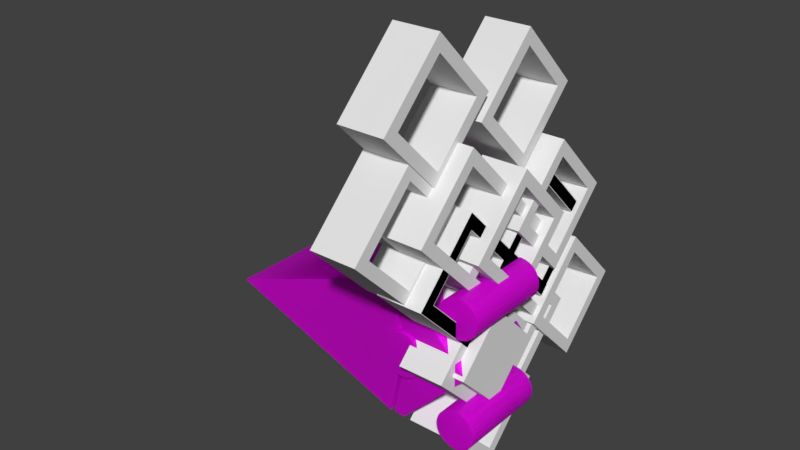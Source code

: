 # Source: playerModel_v0.4.blend  (saved by Blender 2.80.75; exported with 4.5.12 LTS)
import bpy
from mathutils import Matrix  # noqa: F401  (used for matrix-valued properties, if any)

bpy.ops.wm.read_factory_settings(use_empty=True)
scene = bpy.context.scene
scene.name = 'Scene'

# ---- images (referenced by path relative to the original .blend; pixels are not part of the script)
import os
ASSET_DIR = os.environ.get("B2B_ASSET_DIR", "")  # directory of the original .blend (textures are referenced by path, not embedded)
HERE = os.path.dirname(os.path.abspath(__file__))  # packed textures are extracted next to this script under _unpacked/

def load_image(name, relpath, width, height, colorspace="sRGB"):
    """Load a texture the original file referenced (path relative to the .blend, or extracted next to this script)."""
    p = next((c for c in (os.path.join(HERE, relpath), os.path.join(ASSET_DIR, relpath)) if relpath and os.path.exists(c)), "")
    if p:
        img = bpy.data.images.load(p, check_existing=True)
        img.name = name
    else:  # same state as the original file: an image datablock whose file is absent (Cycles renders it pink)
        img = bpy.data.images.new(name, width, height)
        img.source = "FILE"
        img.filepath = "//" + (relpath or name)
    img.colorspace_settings.name = colorspace
    return img
img_shiptexture_png = load_image('shipTexture.png', 'shipTexture.png', 1024, 1024, 'sRGB')
img_shiptexture_png_001 = load_image('shipTexture.png.001', 'shipTexture.png', 1024, 1024, 'sRGB')

# ---- materials (node trees are filled in below, after node groups)
mat_material_003 = bpy.data.materials.new('Material.003')
mat_material_003.use_transparent_shadow = False
mat_material_004 = bpy.data.materials.new('Material.004')
mat_material_004.use_transparent_shadow = False

# ---- material node trees
mat_material_003.use_nodes = True; mat_material_003.node_tree.nodes.clear()
_N = mat_material_003.node_tree.nodes; _L = mat_material_003.node_tree.links
n0 = _N.new('ShaderNodeOutputMaterial'); n0.name = 'Material Output'; n0.location = (300, 300)
n1 = _N.new('ShaderNodeBsdfPrincipled'); n1.name = 'Principled BSDF'; n1.location = (10, 300)
n1.distribution = 'GGX'
n1.subsurface_method = 'BURLEY'
n1.inputs[3].default_value = 1.45
n1.inputs[27].default_value = (0.0, 0.0, 0.0, 1.0)
n1.inputs[28].default_value = 1.0
n2 = _N.new('ShaderNodeTexImage'); n2.name = 'Image Texture'; n2.location = (-463, 205)
n2.image = img_shiptexture_png
_L.new(n1.outputs[0], n0.inputs[0])
_L.new(n2.outputs[0], n1.inputs[0])
n0.is_active_output = True
mat_material_004.use_nodes = True; mat_material_004.node_tree.nodes.clear()
_N = mat_material_004.node_tree.nodes; _L = mat_material_004.node_tree.links
n0 = _N.new('ShaderNodeOutputMaterial'); n0.name = 'Material Output'; n0.location = (300, 300)
n1 = _N.new('ShaderNodeBsdfPrincipled'); n1.name = 'Principled BSDF'; n1.location = (10, 300)
n1.distribution = 'GGX'
n1.subsurface_method = 'BURLEY'
n1.inputs[3].default_value = 1.45
n1.inputs[27].default_value = (0.0, 0.0, 0.0, 1.0)
n1.inputs[28].default_value = 1.0
n2 = _N.new('ShaderNodeTexImage'); n2.name = 'Image Texture'; n2.location = (-463, 205)
n2.image = img_shiptexture_png_001
_L.new(n1.outputs[0], n0.inputs[0])
_L.new(n2.outputs[0], n1.inputs[0])
n0.is_active_output = True

# ---- world
world_world = bpy.data.worlds.new('World'); scene.world = world_world
world_world.color = (0.05088, 0.05088, 0.05088)
world_world.use_sun_shadow = False
world_world.sun_shadow_jitter_overblur = 0.0
world_world.cycles.sampling_method = 'MANUAL'

# ---- meshes
me_cylinder_001 = bpy.data.meshes.new('Cylinder.001')
me_cylinder_001.from_pydata([(1.248e-06, -3.028, 1.0), (2.828, -0.1, 1.0), (4.212e-07, -3.028, -1.0), (2.828, -0.1, -1.0), (-0.5, -3.028, 1.0), (-0.5, -3.028, -1.0), (-0.7, 3.028, 1.0), (-8.861, 0.0, 1.0), (-0.7, -3.028, 1.0), (-0.7, 3.028, -1.0), (-8.861, -1.669e-06, -1.0), (-0.7, -3.028, -1.0), (6.517e-07, 3.028, 1.0), (2.828, 0.1, 1.0), (-1.963e-06, 3.028, -1.0), (2.828, 0.1, -1.0), (-0.5, 3.028, 1.0), (-0.5, 3.028, -1.0), (2.5, -1.625, 1.0), (2.5, -1.625, -1.0), (2.329, -1.642, 1.0), (2.329, -1.642, -1.0), (2.165, -1.692, 1.0), (2.165, -1.692, -1.0), (2.014, -1.772, 1.0), (2.014, -1.772, -1.0), (1.881, -1.881, 1.0), (1.881, -1.881, -1.0), (1.772, -2.014, 1.0), (1.772, -2.014, -1.0), (1.692, -2.165, 1.0), (1.692, -2.165, -1.0), (1.642, -2.329, 1.0), (1.642, -2.329, -1.0), (1.625, -2.5, 1.0), (1.625, -2.5, -1.0), (1.642, -2.671, 1.0), (1.642, -2.671, -1.0), (1.692, -2.835, 1.0), (1.692, -2.835, -1.0), (1.772, -2.986, 1.0), (1.772, -2.986, -1.0), (1.881, -3.119, 1.0), (1.881, -3.119, -1.0), (2.014, -3.228, 1.0), (2.014, -3.228, -1.0), (2.165, -3.308, 1.0), (2.165, -3.308, -1.0), (2.329, -3.358, 1.0), (2.329, -3.358, -1.0), (2.5, -3.375, 1.0), (2.5, -3.375, -1.0), (2.671, -3.358, 1.0), (2.671, -3.358, -1.0), (2.835, -3.308, 1.0), (2.835, -3.308, -1.0), (2.986, -3.228, 1.0), (2.986, -3.228, -1.0), (3.119, -3.119, 1.0), (3.119, -3.119, -1.0), (3.228, -2.986, 1.0), (3.228, -2.986, -1.0), (3.308, -2.835, 1.0), (3.308, -2.835, -1.0), (3.358, -2.671, 1.0), (3.358, -2.671, -1.0), (3.375, -2.5, 1.0), (3.375, -2.5, -1.0), (3.358, -2.329, 1.0), (3.358, -2.329, -1.0), (3.308, -2.165, 1.0), (3.308, -2.165, -1.0), (3.228, -2.014, 1.0), (3.228, -2.014, -1.0), (3.119, -1.881, 1.0), (3.119, -1.881, -1.0), (2.986, -1.772, 1.0), (2.986, -1.772, -1.0), (2.835, -1.692, 1.0), (2.835, -1.692, -1.0), (2.671, -1.642, 1.0), (2.671, -1.642, -1.0), (2.5, 3.375, 1.0), (2.5, 3.375, -1.0), (2.329, 3.358, 1.0), (2.329, 3.358, -1.0), (2.165, 3.308, 1.0), (2.165, 3.308, -1.0), (2.014, 3.228, 1.0), (2.014, 3.228, -1.0), (1.881, 3.119, 1.0), (1.881, 3.119, -1.0), (1.772, 2.986, 1.0), (1.772, 2.986, -1.0), (1.692, 2.835, 1.0), (1.692, 2.835, -1.0), (1.642, 2.671, 1.0), (1.642, 2.671, -1.0), (1.625, 2.5, 1.0), (1.625, 2.5, -1.0), (1.642, 2.329, 1.0), (1.642, 2.329, -1.0), (1.692, 2.165, 1.0), (1.692, 2.165, -1.0), (1.772, 2.014, 1.0), (1.772, 2.014, -1.0), (1.881, 1.881, 1.0), (1.881, 1.881, -1.0), (2.014, 1.772, 1.0), (2.014, 1.772, -1.0), (2.165, 1.692, 1.0), (2.165, 1.692, -1.0), (2.329, 1.642, 1.0), (2.329, 1.642, -1.0), (2.5, 1.625, 1.0), (2.5, 1.625, -1.0), (2.671, 1.642, 1.0), (2.671, 1.642, -1.0), (2.835, 1.692, 1.0), (2.835, 1.692, -1.0), (2.986, 1.772, 1.0), (2.986, 1.772, -1.0), (3.119, 1.881, 1.0), (3.119, 1.881, -1.0), (3.228, 2.014, 1.0), (3.228, 2.014, -1.0), (3.308, 2.165, 1.0), (3.308, 2.165, -1.0), (3.358, 2.329, 1.0), (3.358, 2.329, -1.0), (3.375, 2.5, 1.0), (3.375, 2.5, -1.0), (3.358, 2.671, 1.0), (3.358, 2.671, -1.0), (3.308, 2.835, 1.0), (3.308, 2.835, -1.0), (3.228, 2.986, 1.0), (3.228, 2.986, -1.0), (3.119, 3.119, 1.0), (3.119, 3.119, -1.0), (2.986, 3.228, 1.0), (2.986, 3.228, -1.0), (2.835, 3.308, 1.0), (2.835, 3.308, -1.0), (2.671, 3.358, 1.0), (2.671, 3.358, -1.0), (7.169e-07, 1.0, 1.1), (-7.169e-07, 1.0, -1.1), (-0.1951, 0.9808, 1.1), (-0.1951, 0.9808, -1.1), (-0.3827, 0.9239, 1.1), (-0.3827, 0.9239, -1.1), (-0.5556, 0.8315, 1.1), (-0.5556, 0.8315, -1.1), (-0.7071, 0.7071, 1.1), (-0.7071, 0.7071, -1.1), (-0.8315, 0.5556, 1.1), (-0.8315, 0.5556, -1.1), (-0.9239, 0.3827, 1.1), (-0.9239, 0.3827, -1.1), (-0.9808, 0.1951, 1.1), (-0.9808, 0.1951, -1.1), (-1.0, 7.55e-08, 1.1), (-1.0, 7.55e-08, -1.1), (-0.9808, -0.1951, 1.1), (-0.9808, -0.1951, -1.1), (-0.9239, -0.3827, 1.1), (-0.9239, -0.3827, -1.1), (-0.8315, -0.5556, 1.1), (-0.8315, -0.5556, -1.1), (-0.7071, -0.7071, 1.1), (-0.7071, -0.7071, -1.1), (-0.5556, -0.8315, 1.1), (-0.5556, -0.8315, -1.1), (-0.3827, -0.9239, 1.1), (-0.3827, -0.9239, -1.1), (-0.1951, -0.9808, 1.1), (-0.1951, -0.9808, -1.1), (1.043e-06, -1.0, 1.1), (-3.91e-07, -1.0, -1.1), (0.1951, -0.9808, 1.1), (0.1951, -0.9808, -1.1), (0.3827, -0.9239, 1.1), (0.3827, -0.9239, -1.1), (0.5556, -0.8315, 1.1), (0.5556, -0.8315, -1.1), (0.7071, -0.7071, 1.1), (0.7071, -0.7071, -1.1), (0.8315, -0.5556, 1.1), (0.8315, -0.5556, -1.1), (0.9239, -0.3827, 1.1), (0.9239, -0.3827, -1.1), (0.9808, -0.1951, 1.1), (0.9808, -0.1951, -1.1), (1.0, 9.656e-07, 1.1), (1.0, 9.656e-07, -1.1), (0.9808, 0.1951, 1.1), (0.9808, 0.1951, -1.1), (0.9239, 0.3827, 1.1), (0.9239, 0.3827, -1.1), (0.8315, 0.5556, 1.1), (0.8315, 0.5556, -1.1), (0.7071, 0.7071, 1.1), (0.7071, 0.7071, -1.1), (0.5556, 0.8315, 1.1), (0.5556, 0.8315, -1.1), (0.3827, 0.9239, 1.1), (0.3827, 0.9239, -1.1), (0.1951, 0.9808, 1.1), (0.1951, 0.9808, -1.1), (0.1951, 0.9808, -1.0), (0.3827, 0.9239, -1.0), (0.4468, 0.8896, -1.0), (-0.0747, 0.9926, 1.0), (6.517e-07, 1.0, 1.0), (-0.0747, 0.9926, 0.3904), (-0.0747, 0.9926, -1.0), (-6.517e-07, 1.0, -1.0), (0.4468, 0.8896, 1.0), (0.1951, 0.9808, 1.0), (0.3827, 0.9239, 1.0), (0.9239, 0.3827, -1.0), (0.9808, 0.1951, -1.0), (0.8315, 0.5556, -1.0), (0.7071, 0.7071, -1.0), (0.5556, 0.8315, -1.0), (0.9901, 0.1, -1.0), (0.9239, 0.3827, 1.0), (0.9808, 0.1951, 1.0), (0.8315, 0.5556, 1.0), (0.7071, 0.7071, 1.0), (0.5556, 0.8315, 1.0), (0.9902, 0.1, 1.0), (0.9902, 0.1, -0.6586), (-0.2811, 0.9547, -1.0), (-0.3827, 0.9239, -1.0), (-0.5556, 0.8315, -1.0), (-0.7071, 0.7071, -1.0), (-0.9239, 0.3827, -1.0), (-0.8315, 0.5556, -1.0), (-0.9808, 0.1951, -1.0), (-1.0, -1.735e-07, -1.0), (-0.3827, -0.9239, -1.0), (-0.2811, -0.9547, -1.0), (-0.5556, -0.8315, -1.0), (-0.7071, -0.7071, -1.0), (-0.8315, -0.5556, -1.0), (-0.9239, -0.3827, -1.0), (-0.9808, -0.1951, -1.0), (-0.2811, -0.9547, -0.3695), (-0.2811, 0.9547, -0.3695), (-0.2811, -0.9547, 1.0), (-0.3827, -0.9239, 1.0), (-0.5556, -0.8315, 1.0), (-0.7071, -0.7071, 1.0), (-0.8315, -0.5556, 1.0), (-0.9239, -0.3827, 1.0), (-1.0, 0.0, 1.0), (-0.9808, -0.1951, 1.0), (-0.2811, 0.9547, 1.0), (-0.3827, 0.9239, 1.0), (-0.5556, 0.8315, 1.0), (-0.7071, 0.7071, 1.0), (-0.9239, 0.3827, 1.0), (-0.8315, 0.5556, 1.0), (-0.9808, 0.1951, 1.0), (-0.0747, -0.9926, -0.3904), (-0.0747, -0.9926, -1.0), (-3.258e-07, -1.0, -1.0), (0.4468, -0.8896, -1.0), (0.3827, -0.9239, -1.0), (0.1951, -0.9808, -1.0), (-0.0747, -0.9926, 1.0), (9.775e-07, -1.0, 1.0), (0.3827, -0.9239, 1.0), (0.4468, -0.8896, 1.0), (0.1951, -0.9808, 1.0), (0.9901, -0.1, -1.0), (0.9808, -0.1951, -1.0), (0.8315, -0.5556, -1.0), (0.9239, -0.3827, -1.0), (0.7071, -0.7071, -1.0), (0.5556, -0.8315, -1.0), (0.9902, -0.1, -0.6586), (0.9902, -0.1, 1.0), (0.9808, -0.1951, 1.0), (0.8315, -0.5556, 1.0), (0.9239, -0.3827, 1.0), (0.7071, -0.7071, 1.0), (0.5556, -0.8315, 1.0)], [], [(3, 277, 283, 1), (0, 2, 3, 1), (1, 284, 285, 287, 286, 288, 289, 275, 0), (2, 0, 4, 5), (5, 4, 266, 267), (0, 275, 274, 276, 273, 272, 4), (6, 9, 10, 7), (7, 10, 11, 8), (8, 249, 251), (11, 10, 9, 234, 235, 236, 237, 239, 238, 240, 241, 248, 247, 246, 245, 244, 242, 243), (9, 6, 250, 234), (8, 251, 252, 253, 254, 255, 256, 258, 257, 265, 263, 264, 262, 261, 260, 259, 6, 7), (8, 11, 243, 249), (12, 218, 231, 230, 229, 227, 228, 232, 13), (14, 15, 226, 222, 221, 223, 224, 225, 212), (12, 14, 17, 16), (14, 12, 13, 15), (13, 233, 226, 15), (16, 17, 215, 213), (14, 212, 211, 210, 217, 216, 17), (18, 19, 21, 20), (20, 21, 23, 22), (22, 23, 25, 24), (24, 25, 27, 26), (26, 27, 29, 28), (28, 29, 31, 30), (30, 31, 33, 32), (32, 33, 35, 34), (34, 35, 37, 36), (36, 37, 39, 38), (38, 39, 41, 40), (40, 41, 43, 42), (42, 43, 45, 44), (44, 45, 47, 46), (46, 47, 49, 48), (48, 49, 51, 50), (50, 51, 53, 52), (52, 53, 55, 54), (54, 55, 57, 56), (56, 57, 59, 58), (58, 59, 61, 60), (60, 61, 63, 62), (62, 63, 65, 64), (64, 65, 67, 66), (66, 67, 69, 68), (68, 69, 71, 70), (70, 71, 73, 72), (72, 73, 75, 74), (74, 75, 77, 76), (76, 77, 79, 78), (21, 19, 81, 79, 77, 75, 73, 71, 69, 67, 65, 63, 61, 59, 57, 55, 53, 51, 49, 47, 45, 43, 41, 39, 37, 35, 33, 31, 29, 27, 25, 23), (78, 79, 81, 80), (80, 81, 19, 18), (18, 20, 22, 24, 26, 28, 30, 32, 34, 36, 38, 40, 42, 44, 46, 48, 50, 52, 54, 56, 58, 60, 62, 64, 66, 68, 70, 72, 74, 76, 78, 80), (82, 83, 85, 84), (84, 85, 87, 86), (86, 87, 89, 88), (88, 89, 91, 90), (90, 91, 93, 92), (92, 93, 95, 94), (94, 95, 97, 96), (96, 97, 99, 98), (98, 99, 101, 100), (100, 101, 103, 102), (102, 103, 105, 104), (104, 105, 107, 106), (106, 107, 109, 108), (108, 109, 111, 110), (110, 111, 113, 112), (112, 113, 115, 114), (114, 115, 117, 116), (116, 117, 119, 118), (118, 119, 121, 120), (120, 121, 123, 122), (122, 123, 125, 124), (124, 125, 127, 126), (126, 127, 129, 128), (128, 129, 131, 130), (130, 131, 133, 132), (132, 133, 135, 134), (134, 135, 137, 136), (136, 137, 139, 138), (138, 139, 141, 140), (140, 141, 143, 142), (85, 83, 145, 143, 141, 139, 137, 135, 133, 131, 129, 127, 125, 123, 121, 119, 117, 115, 113, 111, 109, 107, 105, 103, 101, 99, 97, 95, 93, 91, 89, 87), (142, 143, 145, 144), (144, 145, 83, 82), (82, 84, 86, 88, 90, 92, 94, 96, 98, 100, 102, 104, 106, 108, 110, 112, 114, 116, 118, 120, 122, 124, 126, 128, 130, 132, 134, 136, 138, 140, 142, 144), (146, 214, 213, 215, 216, 217, 147, 149, 148), (148, 149, 151, 235, 234, 250, 259, 260, 150), (150, 260, 261, 152), (152, 261, 262, 154), (154, 262, 264, 156), (156, 264, 263, 158), (158, 263, 265, 160), (160, 265, 257, 162), (162, 257, 258, 164), (164, 258, 256, 166), (166, 256, 255, 168), (168, 255, 254, 170), (170, 254, 253, 172), (172, 253, 252, 174), (174, 252, 251, 249, 243, 242, 175, 177, 176), (176, 177, 179, 268, 267, 266, 272, 273, 178), (178, 273, 276, 180), (180, 276, 274, 182), (182, 274, 275, 289, 184), (184, 289, 288, 186), (186, 288, 286, 188), (188, 286, 287, 190), (190, 287, 285, 192), (192, 285, 284, 283, 277, 278, 193, 195, 194), (194, 195, 197, 222, 226, 233, 232, 228, 196), (196, 228, 227, 198), (198, 227, 229, 200), (200, 229, 230, 202), (202, 230, 231, 204), (204, 231, 218, 220, 206), (149, 147, 209, 207, 205, 203, 201, 199, 197, 195, 193, 191, 189, 187, 185, 183, 181, 179, 177, 175, 173, 171, 169, 167, 165, 163, 161, 159, 157, 155, 153, 151), (206, 220, 219, 208), (208, 219, 214, 146), (146, 148, 150, 152, 154, 156, 158, 160, 162, 164, 166, 168, 170, 172, 174, 176, 178, 180, 182, 184, 186, 188, 190, 192, 194, 196, 198, 200, 202, 204, 206, 208), (232, 233, 13), (216, 215, 17), (221, 222, 197, 199), (210, 211, 207, 209), (224, 223, 201, 203), (225, 224, 203, 205), (213, 214, 219, 220, 218, 12, 16), (217, 210, 209, 147), (223, 221, 199, 201), (211, 212, 225, 205, 207), (244, 245, 171, 173), (237, 236, 153, 155), (246, 247, 167, 169), (241, 240, 161, 163), (242, 244, 173, 175), (248, 241, 163, 165), (245, 246, 169, 171), (240, 238, 159, 161), (239, 237, 155, 157), (259, 250, 6), (238, 239, 157, 159), (247, 248, 165, 167), (236, 235, 151, 153), (269, 282, 281, 279, 280, 278, 277, 3, 2), (270, 271, 181, 183), (280, 279, 189, 191), (272, 266, 4), (267, 268, 271, 270, 269, 2, 5), (271, 268, 179, 181), (278, 280, 191, 193), (281, 282, 185, 187), (279, 281, 187, 189), (282, 269, 270, 183, 185), (283, 284, 1)])
_uv = me_cylinder_001.uv_layers.new(name='UVMap')
_uv.uv.foreach_set('vector', [0.3169, 0.4027, 0.3362, 0.4183, 0.3245, 0.4607, 0.2638, 0.3693, 0.2647, 0.1581, 0.2982, 0.04714, 0.3169, 0.4027, 0.2638, 0.3693, 0.2638, 0.3693, 0.2801, 0.4915, 0.2609, 0.4574, 0.2441, 0.416, 0.2297, 0.3674, 0.2165, 0.3141, 0.214, 0.2668, 0.2138, 0.2214, 0.2647, 0.1581, 0.2982, 0.04714, 0.2647, 0.1581, 0.2541, 0.08805, 0.275, 0.05539, 0.275, 0.05539, 0.2541, 0.08805, 0.2546, 9.733e-05, 0.2794, 0.007652, 0.2647, 0.1581, 0.2138, 0.2214, 0.2143, 0.1817, 0.2167, 0.1381, 0.2141, 0.09352, 0.2272, 0.05951, 0.2541, 0.08805, 0.1548, 0.7598, 0.09503, 0.8072, 0.4772, 0.01485, 0.3806, 0.7758, 0.3806, 0.7758, 0.4772, 0.01485, 0.07725, 0.3063, 0.1572, 0.3094, 0.1572, 0.3094, 0.09117, 0.06454, 0.2002, 9.733e-05, 0.07725, 0.3063, 0.4772, 0.01485, 0.09503, 0.8072, 0.08563, 0.7664, 0.07713, 0.7704, 0.03446, 0.7713, 0.01625, 0.7497, 0.02318, 0.7157, 0.04366, 0.6495, 0.07467, 0.5953, 0.0431, 0.5317, 0.02092, 0.4618, 9.733e-05, 0.3863, 0.006366, 0.3338, 0.01372, 0.2804, 0.02327, 0.2267, 0.03597, 0.1735, 0.04825, 0.1235, 0.09503, 0.8072, 0.1548, 0.7598, 0.06939, 0.7004, 0.08563, 0.7664, 0.1572, 0.3094, 0.2002, 9.733e-05, 0.2141, 0.09352, 0.2143, 0.1817, 0.214, 0.2668, 0.209, 0.3552, 0.1969, 0.4562, 0.169, 0.489, 0.1361, 0.5331, 0.103, 0.5713, 0.07467, 0.5953, 0.07467, 0.5953, 0.08108, 0.6129, 0.08108, 0.6129, 0.08532, 0.6262, 0.09593, 0.6582, 0.1548, 0.7598, 0.3806, 0.7758, 0.1572, 0.3094, 0.07725, 0.3063, 0.04825, 0.1235, 0.09117, 0.06454, 0.4141, 0.3967, 0.3606, 0.2989, 0.354, 0.2588, 0.3475, 0.2205, 0.3512, 0.1515, 0.3568, 0.09578, 0.3658, 0.04534, 0.3783, 0.000238, 0.3873, 0.1038, 0.4385, 0.3589, 0.4279, 0.0603, 0.4438, 0.0327, 0.4565, 0.0671, 0.4678, 0.109, 0.4773, 0.1554, 0.4858, 0.2043, 0.4858, 0.2572, 0.4838, 0.303, 0.4141, 0.3967, 0.4385, 0.3589, 0.4462, 0.6126, 0.4141, 0.3967, 0.4385, 0.3589, 0.4141, 0.3967, 0.3873, 0.1038, 0.4279, 0.0603, 0.3873, 0.1038, 0.4256, 9.733e-05, 0.4438, 0.0327, 0.4279, 0.0603, 0.4141, 0.3967, 0.4462, 0.6126, 0.4208, 0.4706, 0.3996, 0.4399, 0.4385, 0.3589, 0.4838, 0.303, 0.4798, 0.3455, 0.4715, 0.4247, 0.4715, 0.4247, 0.4564, 0.4686, 0.4462, 0.6126, 0.1016, 0.2594, 0.1016, 0.2594, 0.1016, 0.2594, 0.1016, 0.2594, 0.1016, 0.2594, 0.1016, 0.2594, 0.1016, 0.2594, 0.1016, 0.2594, 0.1016, 0.2594, 0.1016, 0.2594, 0.1016, 0.2594, 0.1016, 0.2594, 0.1016, 0.2594, 0.1016, 0.2594, 0.1016, 0.2594, 0.1016, 0.2594, 0.1016, 0.2594, 0.1016, 0.2594, 0.1016, 0.2594, 0.1016, 0.2594, 0.1016, 0.2594, 0.1016, 0.2594, 0.1016, 0.2594, 0.1016, 0.2594, 0.1016, 0.2594, 0.1016, 0.2594, 0.1016, 0.2594, 0.1016, 0.2594, 0.1016, 0.2594, 0.1016, 0.2594, 0.1016, 0.2594, 0.1016, 0.2594, 0.1016, 0.2594, 0.1016, 0.2594, 0.1016, 0.2594, 0.1016, 0.2594, 0.1016, 0.2594, 0.1016, 0.2594, 0.1016, 0.2594, 0.1016, 0.2594, 0.1016, 0.2594, 0.1016, 0.2594, 0.1016, 0.2594, 0.1016, 0.2594, 0.1016, 0.2594, 0.1016, 0.2594, 0.1016, 0.2594, 0.1016, 0.2594, 0.1016, 0.2594, 0.1016, 0.2594, 0.1016, 0.2594, 0.1016, 0.2594, 0.1016, 0.2594, 0.1016, 0.2594, 0.1016, 0.2594, 0.1016, 0.2594, 0.1016, 0.2594, 0.1016, 0.2594, 0.1016, 0.2594, 0.1016, 0.2594, 0.1016, 0.2594, 0.1016, 0.2594, 0.1016, 0.2594, 0.1016, 0.2594, 0.1016, 0.2594, 0.1016, 0.2594, 0.1016, 0.2594, 0.1016, 0.2594, 0.1016, 0.2594, 0.1016, 0.2594, 0.1016, 0.2594, 0.1016, 0.2594, 0.1016, 0.2594, 0.1016, 0.2594, 0.1016, 0.2594, 0.1016, 0.2594, 0.1016, 0.2594, 0.1016, 0.2594, 0.1016, 0.2594, 0.1016, 0.2594, 0.1016, 0.2594, 0.1016, 0.2594, 0.1016, 0.2594, 0.1016, 0.2594, 0.1016, 0.2594, 0.1016, 0.2594, 0.1016, 0.2594, 0.1016, 0.2594, 0.1016, 0.2594, 0.1016, 0.2594, 0.1016, 0.2594, 0.1016, 0.2594, 0.1016, 0.2594, 0.1016, 0.2594, 0.1016, 0.2594, 0.1016, 0.2594, 0.1016, 0.2594, 0.1016, 0.2594, 0.1016, 0.2594, 0.1016, 0.2594, 0.1016, 0.2594, 0.1016, 0.2594, 0.1016, 0.2594, 0.1016, 0.2594, 0.1016, 0.2594, 0.1016, 0.2594, 0.1016, 0.2594, 0.1016, 0.2594, 0.1016, 0.2594, 0.1016, 0.2594, 0.1016, 0.2594, 0.1016, 0.2594, 0.1016, 0.2594, 0.1016, 0.2594, 0.1016, 0.2594, 0.1016, 0.2594, 0.1016, 0.2594, 0.1016, 0.2594, 0.1016, 0.2594, 0.1016, 0.2594, 0.1016, 0.2594, 0.1016, 0.2594, 0.1016, 0.2594, 0.1016, 0.2594, 0.1016, 0.2594, 0.1016, 0.2594, 0.1016, 0.2594, 0.1016, 0.2594, 0.1016, 0.2594, 0.1016, 0.2594, 0.1016, 0.2594, 0.1016, 0.2594, 0.1016, 0.2594, 0.1016, 0.2594, 0.1016, 0.2594, 0.1016, 0.2594, 0.1016, 0.2594, 0.1016, 0.2594, 0.1016, 0.2594, 0.1016, 0.2594, 0.1016, 0.2594, 0.1016, 0.2594, 0.1016, 0.2594, 0.1016, 0.2594, 0.1016, 0.2594, 0.1016, 0.2594, 0.1016, 0.2594, 0.1016, 0.2594, 0.1016, 0.2594, 0.1016, 0.2594, 0.1016, 0.2594, 0.1016, 0.2594, 0.1016, 0.2594, 0.1016, 0.2594, 0.1016, 0.2594, 0.1016, 0.2594, 0.1016, 0.2594, 0.1016, 0.2594, 0.1016, 0.2594, 0.1016, 0.2594, 0.1016, 0.2594, 0.1016, 0.2594, 0.1016, 0.2594, 0.1016, 0.2594, 0.1016, 0.2594, 0.1016, 0.2594, 0.1016, 0.2594, 0.1016, 0.2594, 0.1016, 0.2594, 0.1016, 0.2594, 0.1016, 0.2594, 0.1016, 0.2594, 0.1016, 0.2594, 0.1016, 0.2594, 0.1016, 0.2594, 0.1016, 0.2594, 0.1016, 0.2594, 0.1016, 0.2594, 0.1016, 0.2594, 0.1016, 0.2594, 0.1016, 0.2594, 0.1016, 0.2594, 0.1016, 0.2594, 0.1016, 0.2594, 0.1016, 0.2594, 0.1016, 0.2594, 0.1016, 0.2594, 0.1016, 0.2594, 0.1016, 0.2594, 0.1016, 0.2594, 0.1016, 0.2594, 0.1016, 0.2594, 0.1969, 0.4562, 0.1969, 0.4562, 0.1969, 0.4562, 0.1969, 0.4562, 0.1969, 0.4562, 0.1969, 0.4562, 0.1969, 0.4562, 0.1969, 0.4562, 0.1969, 0.4562, 0.1969, 0.4562, 0.1969, 0.4562, 0.1969, 0.4562, 0.1969, 0.4562, 0.1969, 0.4562, 0.1969, 0.4562, 0.1969, 0.4562, 0.1969, 0.4562, 0.1969, 0.4562, 0.1969, 0.4562, 0.1969, 0.4562, 0.1969, 0.4562, 0.1969, 0.4562, 0.1969, 0.4562, 0.1969, 0.4562, 0.1969, 0.4562, 0.1969, 0.4562, 0.1969, 0.4562, 0.1969, 0.4562, 0.1969, 0.4562, 0.1969, 0.4562, 0.1969, 0.4562, 0.1969, 0.4562, 0.1969, 0.4562, 0.1969, 0.4562, 0.1969, 0.4562, 0.1969, 0.4562, 0.1969, 0.4562, 0.1969, 0.4562, 0.1969, 0.4562, 0.1969, 0.4562, 0.1969, 0.4562, 0.1969, 0.4562, 0.1969, 0.4562, 0.1969, 0.4562, 0.1969, 0.4562, 0.1969, 0.4562, 0.1969, 0.4562, 0.1969, 0.4562, 0.1969, 0.4562, 0.1969, 0.4562, 0.1969, 0.4562, 0.1969, 0.4562, 0.1969, 0.4562, 0.1969, 0.4562, 0.1969, 0.4562, 0.1969, 0.4562, 0.1969, 0.4562, 0.1969, 0.4562, 0.1969, 0.4562, 0.1969, 0.4562, 0.1969, 0.4562, 0.1969, 0.4562, 0.1969, 0.4562, 0.1969, 0.4562, 0.1969, 0.4562, 0.1969, 0.4562, 0.1969, 0.4562, 0.1969, 0.4562, 0.1969, 0.4562, 0.1969, 0.4562, 0.1969, 0.4562, 0.1969, 0.4562, 0.1969, 0.4562, 0.1969, 0.4562, 0.1969, 0.4562, 0.1969, 0.4562, 0.1969, 0.4562, 0.1969, 0.4562, 0.1969, 0.4562, 0.1969, 0.4562, 0.1969, 0.4562, 0.1969, 0.4562, 0.1969, 0.4562, 0.1969, 0.4562, 0.1969, 0.4562, 0.1969, 0.4562, 0.1969, 0.4562, 0.1969, 0.4562, 0.1969, 0.4562, 0.1969, 0.4562, 0.1969, 0.4562, 0.1969, 0.4562, 0.1969, 0.4562, 0.1969, 0.4562, 0.1969, 0.4562, 0.1969, 0.4562, 0.1969, 0.4562, 0.1969, 0.4562, 0.1969, 0.4562, 0.1969, 0.4562, 0.1969, 0.4562, 0.1969, 0.4562, 0.1969, 0.4562, 0.1969, 0.4562, 0.1969, 0.4562, 0.1969, 0.4562, 0.1969, 0.4562, 0.1969, 0.4562, 0.1969, 0.4562, 0.1969, 0.4562, 0.1969, 0.4562, 0.1969, 0.4562, 0.1969, 0.4562, 0.1969, 0.4562, 0.1969, 0.4562, 0.1969, 0.4562, 0.1969, 0.4562, 0.1969, 0.4562, 0.1969, 0.4562, 0.1969, 0.4562, 0.1969, 0.4562, 0.1969, 0.4562, 0.1969, 0.4562, 0.1969, 0.4562, 0.1969, 0.4562, 0.1969, 0.4562, 0.1969, 0.4562, 0.1969, 0.4562, 0.1969, 0.4562, 0.1969, 0.4562, 0.1969, 0.4562, 0.1969, 0.4562, 0.1969, 0.4562, 0.1969, 0.4562, 0.1969, 0.4562, 0.1969, 0.4562, 0.1969, 0.4562, 0.1969, 0.4562, 0.1969, 0.4562, 0.1969, 0.4562, 0.1969, 0.4562, 0.1969, 0.4562, 0.1969, 0.4562, 0.1969, 0.4562, 0.1969, 0.4562, 0.1969, 0.4562, 0.1969, 0.4562, 0.1969, 0.4562, 0.1969, 0.4562, 0.1969, 0.4562, 0.1969, 0.4562, 0.1969, 0.4562, 0.1969, 0.4562, 0.1969, 0.4562, 0.1969, 0.4562, 0.1969, 0.4562, 0.1969, 0.4562, 0.1969, 0.4562, 0.1969, 0.4562, 0.1969, 0.4562, 0.1969, 0.4562, 0.1969, 0.4562, 0.1969, 0.4562, 0.1969, 0.4562, 0.1969, 0.4562, 0.1969, 0.4562, 0.1969, 0.4562, 0.1969, 0.4562, 0.1969, 0.4562, 0.1969, 0.4562, 0.1969, 0.4562, 0.1969, 0.4562, 0.1969, 0.4562, 0.1969, 0.4562, 0.1969, 0.4562, 0.1969, 0.4562, 0.1969, 0.4562, 0.1969, 0.4562, 0.1969, 0.4562, 0.1969, 0.4562, 0.1969, 0.4562, 0.1969, 0.4562, 0.1969, 0.4562, 0.1969, 0.4562, 0.1969, 0.4562, 0.1969, 0.4562, 0.1969, 0.4562, 0.1969, 0.4562, 0.1969, 0.4562, 0.1969, 0.4562, 0.1969, 0.4562, 0.1969, 0.4562, 0.6407, 0.3842, 0.6407, 0.3842, 0.6407, 0.3842, 0.6163, 0.463, 0.6129, 0.6231, 0.6129, 0.6231, 0.6129, 0.6231, 0.5813, 0.648, 0.6093, 0.348, 0.6093, 0.348, 0.5813, 0.648, 0.5668, 0.6709, 0.545, 0.6605, 0.5813, 0.648, 0.5812, 0.5392, 0.6093, 0.348, 0.5746, 0.3322, 0.5958, 0.3176, 0.5958, 0.3176, 0.5746, 0.3322, 0.552, 0.2773, 0.581, 0.2752, 0.581, 0.2752, 0.552, 0.2773, 0.5588, 0.2096, 0.5914, 0.2181, 0.5914, 0.2181, 0.5588, 0.2096, 0.5834, 0.1432, 0.6148, 0.1597, 0.6148, 0.1597, 0.5834, 0.1432, 0.6235, 0.08071, 0.6508, 0.1058, 0.6508, 0.1058, 0.6235, 0.08071, 0.6865, 0.03079, 0.6933, 0.06661, 0.6933, 0.06661, 0.6865, 0.03079, 0.7668, 0.04519, 0.7545, 0.08212, 0.7545, 0.08212, 0.7668, 0.04519, 0.8379, 0.08014, 0.817, 0.1126, 0.817, 0.1126, 0.8379, 0.08014, 0.8991, 0.1294, 0.8721, 0.1556, 0.8721, 0.1556, 0.8991, 0.1294, 0.9444, 0.191, 0.9143, 0.2066, 0.9143, 0.2066, 0.9444, 0.191, 0.9619, 0.2549, 0.9314, 0.2601, 0.9314, 0.2601, 0.9619, 0.2549, 0.9643, 0.3158, 0.9358, 0.3138, 0.9358, 0.3138, 0.9643, 0.3158, 0.9513, 0.3709, 0.9297, 0.36, 0.9297, 0.36, 0.9513, 0.3709, 0.9227, 0.3913, 0.9203, 0.5851, 0.903, 0.6901, 0.9373, 0.7029, 0.9184, 0.7167, 0.903, 0.6901, 0.9227, 0.3913, 0.9227, 0.3913, 0.903, 0.6901, 0.8707, 0.659, 0.8707, 0.659, 0.8707, 0.659, 0.8925, 0.5773, 0.8917, 0.4168, 0.8917, 0.4168, 0.8917, 0.4168, 0.8917, 0.4168, 0.8917, 0.4168, 0.861, 0.4267, 0.861, 0.4267, 0.861, 0.4267, 0.861, 0.4267, 0.8406, 0.4368, 0.861, 0.4267, 0.861, 0.4267, 0.8406, 0.4368, 0.8406, 0.4368, 0.8406, 0.4368, 0.8406, 0.4368, 0.8406, 0.4368, 0.8406, 0.4368, 0.8147, 0.4376, 0.8147, 0.4376, 0.8147, 0.4376, 0.8147, 0.4376, 0.8147, 0.4376, 0.8147, 0.4376, 0.8147, 0.4376, 0.8147, 0.4376, 0.7816, 0.4319, 0.7816, 0.4319, 0.7816, 0.4319, 0.7816, 0.4319, 0.7816, 0.4319, 0.7816, 0.4319, 0.7816, 0.4319, 0.7816, 0.4319, 0.7816, 0.4319, 0.7579, 0.5743, 0.7636, 0.6112, 0.7636, 0.6112, 0.7636, 0.6112, 0.7636, 0.6112, 0.7816, 0.4319, 0.7816, 0.4319, 0.7636, 0.6112, 0.7406, 0.6117, 0.7406, 0.6117, 0.7636, 0.6112, 0.7579, 0.5743, 0.7564, 0.438, 0.7419, 0.4337, 0.7419, 0.4337, 0.7419, 0.4337, 0.7419, 0.4337, 0.7419, 0.4337, 0.7419, 0.4337, 0.7419, 0.4337, 0.7419, 0.4337, 0.7142, 0.4304, 0.7142, 0.4304, 0.7142, 0.4304, 0.7142, 0.4304, 0.7142, 0.4304, 0.7142, 0.4304, 0.7142, 0.4304, 0.7142, 0.4304, 0.6872, 0.4172, 0.6872, 0.4172, 0.6872, 0.4172, 0.6872, 0.4172, 0.6872, 0.4172, 0.6688, 0.4033, 0.6872, 0.4172, 0.5813, 0.648, 0.6129, 0.6231, 0.6356, 0.6156, 0.6714, 0.6102, 0.6714, 0.6102, 0.6714, 0.6102, 0.711, 0.6108, 0.7237, 0.6194, 0.7406, 0.6117, 0.7636, 0.6112, 0.7636, 0.6112, 0.7913, 0.6178, 0.7913, 0.6178, 0.8087, 0.6277, 0.8087, 0.6277, 0.8224, 0.6378, 0.8459, 0.6462, 0.8707, 0.659, 0.903, 0.6901, 0.9184, 0.7167, 0.9308, 0.7638, 0.9338, 0.8178, 0.9238, 0.8723, 0.9048, 0.9191, 0.8485, 0.9251, 0.7851, 0.9188, 0.7238, 0.8992, 0.668, 0.8674, 0.6212, 0.8236, 0.5852, 0.7729, 0.5702, 0.7196, 0.5668, 0.6709, 0.6872, 0.4172, 0.6688, 0.4033, 0.6688, 0.4033, 0.6688, 0.4033, 0.6688, 0.4033, 0.6688, 0.4033, 0.6407, 0.3842, 0.6407, 0.3842, 0.6407, 0.3842, 0.6093, 0.348, 0.5958, 0.3176, 0.581, 0.2752, 0.5914, 0.2181, 0.6148, 0.1597, 0.6508, 0.1058, 0.6933, 0.06661, 0.7545, 0.08212, 0.817, 0.1126, 0.8721, 0.1556, 0.9143, 0.2066, 0.9314, 0.2601, 0.9358, 0.3138, 0.9297, 0.36, 0.9227, 0.3913, 0.8917, 0.4168, 0.861, 0.4267, 0.861, 0.4267, 0.8406, 0.4368, 0.8147, 0.4376, 0.8147, 0.4376, 0.7816, 0.4319, 0.7816, 0.4319, 0.7816, 0.4319, 0.7419, 0.4337, 0.7419, 0.4337, 0.7142, 0.4304, 0.7142, 0.4304, 0.6872, 0.4172, 0.6872, 0.4172, 0.6688, 0.4033, 0.3783, 0.000238, 0.4256, 9.733e-05, 0.3873, 0.1038, 0.4564, 0.4686, 0.4208, 0.4706, 0.4462, 0.6126, 0.711, 0.6108, 0.7406, 0.6117, 0.7406, 0.6117, 0.7237, 0.6194, 0.6356, 0.6156, 0.6714, 0.6102, 0.6714, 0.6102, 0.6356, 0.6156, 0.6714, 0.6102, 0.711, 0.6108, 0.711, 0.6108, 0.6714, 0.6102, 0.6714, 0.6102, 0.6714, 0.6102, 0.6714, 0.6102, 0.6714, 0.6102, 0.3996, 0.4399, 0.3877, 0.4097, 0.377, 0.3742, 0.3682, 0.3344, 0.3606, 0.2989, 0.4141, 0.3967, 0.4141, 0.3967, 0.6129, 0.6231, 0.6356, 0.6156, 0.6356, 0.6156, 0.6129, 0.6231, 0.711, 0.6108, 0.711, 0.6108, 0.7237, 0.6194, 0.711, 0.6108, 0.6714, 0.6102, 0.6714, 0.6102, 0.6714, 0.6102, 0.6714, 0.6102, 0.6714, 0.6102, 0.9594, 0.7576, 0.9643, 0.819, 0.9338, 0.8178, 0.9308, 0.7638, 0.5559, 0.7872, 0.5395, 0.723, 0.5702, 0.7196, 0.5852, 0.7729, 0.9544, 0.8819, 0.926, 0.9445, 0.9048, 0.9191, 0.9238, 0.8723, 0.7781, 0.9537, 0.7098, 0.9316, 0.7238, 0.8992, 0.7851, 0.9188, 0.9373, 0.7029, 0.9594, 0.7576, 0.9308, 0.7638, 0.9184, 0.7167, 0.8506, 0.9613, 0.7781, 0.9537, 0.7851, 0.9188, 0.8485, 0.9251, 0.9643, 0.819, 0.9544, 0.8819, 0.9238, 0.8723, 0.9338, 0.8178, 0.7098, 0.9316, 0.6474, 0.8958, 0.668, 0.8674, 0.7238, 0.8992, 0.5948, 0.8464, 0.5559, 0.7872, 0.5852, 0.7729, 0.6212, 0.8236, 0.09593, 0.6582, 0.06939, 0.7004, 0.1548, 0.7598, 0.6474, 0.8958, 0.5948, 0.8464, 0.6212, 0.8236, 0.668, 0.8674, 0.926, 0.9445, 0.8506, 0.9613, 0.8485, 0.9251, 0.9048, 0.9191, 0.5395, 0.723, 0.545, 0.6605, 0.5668, 0.6709, 0.5702, 0.7196, 0.33, 0.1412, 0.339, 0.1817, 0.3475, 0.2205, 0.3475, 0.2815, 0.3462, 0.3311, 0.3425, 0.3777, 0.3362, 0.4183, 0.3169, 0.4027, 0.2982, 0.04714, 0.8224, 0.6378, 0.8459, 0.6462, 0.8459, 0.6462, 0.8224, 0.6378, 0.7913, 0.6178, 0.7913, 0.6178, 0.7913, 0.6178, 0.7913, 0.6178, 0.2272, 0.05951, 0.2546, 9.733e-05, 0.2541, 0.08805, 0.2794, 0.007652, 0.2982, 0.04714, 0.3083, 0.06775, 0.3196, 0.1052, 0.33, 0.1412, 0.2982, 0.04714, 0.275, 0.05539, 0.8459, 0.6462, 0.8707, 0.659, 0.8707, 0.659, 0.8459, 0.6462, 0.7636, 0.6112, 0.7913, 0.6178, 0.7913, 0.6178, 0.7636, 0.6112, 0.8087, 0.6277, 0.8087, 0.6277, 0.8087, 0.6277, 0.8087, 0.6277, 0.7913, 0.6178, 0.8087, 0.6277, 0.8087, 0.6277, 0.7913, 0.6178, 0.8087, 0.6277, 0.8087, 0.6277, 0.8224, 0.6378, 0.8224, 0.6378, 0.8087, 0.6277, 0.3245, 0.4607, 0.2801, 0.4915, 0.2638, 0.3693])
me_cylinder_001.materials.append(mat_material_003)
me_cylinder_001.use_remesh_preserve_volume = False
me_cylinder_001.use_remesh_preserve_attributes = False
me_cylinder_001.use_mirror_vertex_groups = False
me_cylinder_001.update()
me_cylinder_000 = bpy.data.meshes.new('Cylinder.000')
me_cylinder_000.from_pydata([(1.248e-06, -3.028, 1.0), (2.828, -0.1, 1.0), (4.212e-07, -3.028, -1.0), (2.828, -0.1, -1.0), (-0.5, -3.028, 1.0), (-0.5, -3.028, -1.0), (-0.7, 3.028, 1.0), (-8.861, 0.0, 1.0), (-0.7, -3.028, 1.0), (-0.7, 3.028, -1.0), (-8.861, -1.669e-06, -1.0), (-0.7, -3.028, -1.0), (6.517e-07, 3.028, 1.0), (2.828, 0.1, 1.0), (-1.963e-06, 3.028, -1.0), (2.828, 0.1, -1.0), (-0.5, 3.028, 1.0), (-0.5, 3.028, -1.0), (2.5, -1.625, 1.0), (2.5, -1.625, -1.0), (2.329, -1.642, 1.0), (2.329, -1.642, -1.0), (2.165, -1.692, 1.0), (2.165, -1.692, -1.0), (2.014, -1.772, 1.0), (2.014, -1.772, -1.0), (1.881, -1.881, 1.0), (1.881, -1.881, -1.0), (1.772, -2.014, 1.0), (1.772, -2.014, -1.0), (1.692, -2.165, 1.0), (1.692, -2.165, -1.0), (1.642, -2.329, 1.0), (1.642, -2.329, -1.0), (1.625, -2.5, 1.0), (1.625, -2.5, -1.0), (1.642, -2.671, 1.0), (1.642, -2.671, -1.0), (1.692, -2.835, 1.0), (1.692, -2.835, -1.0), (1.772, -2.986, 1.0), (1.772, -2.986, -1.0), (1.881, -3.119, 1.0), (1.881, -3.119, -1.0), (2.014, -3.228, 1.0), (2.014, -3.228, -1.0), (2.165, -3.308, 1.0), (2.165, -3.308, -1.0), (2.329, -3.358, 1.0), (2.329, -3.358, -1.0), (2.5, -3.375, 1.0), (2.5, -3.375, -1.0), (2.671, -3.358, 1.0), (2.671, -3.358, -1.0), (2.835, -3.308, 1.0), (2.835, -3.308, -1.0), (2.986, -3.228, 1.0), (2.986, -3.228, -1.0), (3.119, -3.119, 1.0), (3.119, -3.119, -1.0), (3.228, -2.986, 1.0), (3.228, -2.986, -1.0), (3.308, -2.835, 1.0), (3.308, -2.835, -1.0), (3.358, -2.671, 1.0), (3.358, -2.671, -1.0), (3.375, -2.5, 1.0), (3.375, -2.5, -1.0), (3.358, -2.329, 1.0), (3.358, -2.329, -1.0), (3.308, -2.165, 1.0), (3.308, -2.165, -1.0), (3.228, -2.014, 1.0), (3.228, -2.014, -1.0), (3.119, -1.881, 1.0), (3.119, -1.881, -1.0), (2.986, -1.772, 1.0), (2.986, -1.772, -1.0), (2.835, -1.692, 1.0), (2.835, -1.692, -1.0), (2.671, -1.642, 1.0), (2.671, -1.642, -1.0), (2.5, 3.375, 1.0), (2.5, 3.375, -1.0), (2.329, 3.358, 1.0), (2.329, 3.358, -1.0), (2.165, 3.308, 1.0), (2.165, 3.308, -1.0), (2.014, 3.228, 1.0), (2.014, 3.228, -1.0), (1.881, 3.119, 1.0), (1.881, 3.119, -1.0), (1.772, 2.986, 1.0), (1.772, 2.986, -1.0), (1.692, 2.835, 1.0), (1.692, 2.835, -1.0), (1.642, 2.671, 1.0), (1.642, 2.671, -1.0), (1.625, 2.5, 1.0), (1.625, 2.5, -1.0), (1.642, 2.329, 1.0), (1.642, 2.329, -1.0), (1.692, 2.165, 1.0), (1.692, 2.165, -1.0), (1.772, 2.014, 1.0), (1.772, 2.014, -1.0), (1.881, 1.881, 1.0), (1.881, 1.881, -1.0), (2.014, 1.772, 1.0), (2.014, 1.772, -1.0), (2.165, 1.692, 1.0), (2.165, 1.692, -1.0), (2.329, 1.642, 1.0), (2.329, 1.642, -1.0), (2.5, 1.625, 1.0), (2.5, 1.625, -1.0), (2.671, 1.642, 1.0), (2.671, 1.642, -1.0), (2.835, 1.692, 1.0), (2.835, 1.692, -1.0), (2.986, 1.772, 1.0), (2.986, 1.772, -1.0), (3.119, 1.881, 1.0), (3.119, 1.881, -1.0), (3.228, 2.014, 1.0), (3.228, 2.014, -1.0), (3.308, 2.165, 1.0), (3.308, 2.165, -1.0), (3.358, 2.329, 1.0), (3.358, 2.329, -1.0), (3.375, 2.5, 1.0), (3.375, 2.5, -1.0), (3.358, 2.671, 1.0), (3.358, 2.671, -1.0), (3.308, 2.835, 1.0), (3.308, 2.835, -1.0), (3.228, 2.986, 1.0), (3.228, 2.986, -1.0), (3.119, 3.119, 1.0), (3.119, 3.119, -1.0), (2.986, 3.228, 1.0), (2.986, 3.228, -1.0), (2.835, 3.308, 1.0), (2.835, 3.308, -1.0), (2.671, 3.358, 1.0), (2.671, 3.358, -1.0), (7.169e-07, 1.0, 1.1), (-7.169e-07, 1.0, -1.1), (-0.1951, 0.9808, 1.1), (-0.1951, 0.9808, -1.1), (-0.3827, 0.9239, 1.1), (-0.3827, 0.9239, -1.1), (-0.5556, 0.8315, 1.1), (-0.5556, 0.8315, -1.1), (-0.7071, 0.7071, 1.1), (-0.7071, 0.7071, -1.1), (-0.8315, 0.5556, 1.1), (-0.8315, 0.5556, -1.1), (-0.9239, 0.3827, 1.1), (-0.9239, 0.3827, -1.1), (-0.9808, 0.1951, 1.1), (-0.9808, 0.1951, -1.1), (-1.0, 7.55e-08, 1.1), (-1.0, 7.55e-08, -1.1), (-0.9808, -0.1951, 1.1), (-0.9808, -0.1951, -1.1), (-0.9239, -0.3827, 1.1), (-0.9239, -0.3827, -1.1), (-0.8315, -0.5556, 1.1), (-0.8315, -0.5556, -1.1), (-0.7071, -0.7071, 1.1), (-0.7071, -0.7071, -1.1), (-0.5556, -0.8315, 1.1), (-0.5556, -0.8315, -1.1), (-0.3827, -0.9239, 1.1), (-0.3827, -0.9239, -1.1), (-0.1951, -0.9808, 1.1), (-0.1951, -0.9808, -1.1), (1.043e-06, -1.0, 1.1), (-3.91e-07, -1.0, -1.1), (0.1951, -0.9808, 1.1), (0.1951, -0.9808, -1.1), (0.3827, -0.9239, 1.1), (0.3827, -0.9239, -1.1), (0.5556, -0.8315, 1.1), (0.5556, -0.8315, -1.1), (0.7071, -0.7071, 1.1), (0.7071, -0.7071, -1.1), (0.8315, -0.5556, 1.1), (0.8315, -0.5556, -1.1), (0.9239, -0.3827, 1.1), (0.9239, -0.3827, -1.1), (0.9808, -0.1951, 1.1), (0.9808, -0.1951, -1.1), (1.0, 9.656e-07, 1.1), (1.0, 9.656e-07, -1.1), (0.9808, 0.1951, 1.1), (0.9808, 0.1951, -1.1), (0.9239, 0.3827, 1.1), (0.9239, 0.3827, -1.1), (0.8315, 0.5556, 1.1), (0.8315, 0.5556, -1.1), (0.7071, 0.7071, 1.1), (0.7071, 0.7071, -1.1), (0.5556, 0.8315, 1.1), (0.5556, 0.8315, -1.1), (0.3827, 0.9239, 1.1), (0.3827, 0.9239, -1.1), (0.1951, 0.9808, 1.1), (0.1951, 0.9808, -1.1), (0.1951, 0.9808, -1.0), (0.3827, 0.9239, -1.0), (0.4468, 0.8896, -1.0), (-0.0747, 0.9926, 1.0), (6.517e-07, 1.0, 1.0), (-0.0747, 0.9926, 0.3904), (-0.0747, 0.9926, -1.0), (-6.517e-07, 1.0, -1.0), (0.4468, 0.8896, 1.0), (0.1951, 0.9808, 1.0), (0.3827, 0.9239, 1.0), (0.9239, 0.3827, -1.0), (0.9808, 0.1951, -1.0), (0.8315, 0.5556, -1.0), (0.7071, 0.7071, -1.0), (0.5556, 0.8315, -1.0), (0.9901, 0.1, -1.0), (0.9239, 0.3827, 1.0), (0.9808, 0.1951, 1.0), (0.8315, 0.5556, 1.0), (0.7071, 0.7071, 1.0), (0.5556, 0.8315, 1.0), (0.9902, 0.1, 1.0), (0.9902, 0.1, -0.6586), (-0.2811, 0.9547, -1.0), (-0.3827, 0.9239, -1.0), (-0.5556, 0.8315, -1.0), (-0.7071, 0.7071, -1.0), (-0.9239, 0.3827, -1.0), (-0.8315, 0.5556, -1.0), (-0.9808, 0.1951, -1.0), (-1.0, -1.735e-07, -1.0), (-0.3827, -0.9239, -1.0), (-0.2811, -0.9547, -1.0), (-0.5556, -0.8315, -1.0), (-0.7071, -0.7071, -1.0), (-0.8315, -0.5556, -1.0), (-0.9239, -0.3827, -1.0), (-0.9808, -0.1951, -1.0), (-0.2811, -0.9547, -0.3695), (-0.2811, 0.9547, -0.3695), (-0.2811, -0.9547, 1.0), (-0.3827, -0.9239, 1.0), (-0.5556, -0.8315, 1.0), (-0.7071, -0.7071, 1.0), (-0.8315, -0.5556, 1.0), (-0.9239, -0.3827, 1.0), (-1.0, 0.0, 1.0), (-0.9808, -0.1951, 1.0), (-0.2811, 0.9547, 1.0), (-0.3827, 0.9239, 1.0), (-0.5556, 0.8315, 1.0), (-0.7071, 0.7071, 1.0), (-0.9239, 0.3827, 1.0), (-0.8315, 0.5556, 1.0), (-0.9808, 0.1951, 1.0), (-0.0747, -0.9926, -0.3904), (-0.0747, -0.9926, -1.0), (-3.258e-07, -1.0, -1.0), (0.4468, -0.8896, -1.0), (0.3827, -0.9239, -1.0), (0.1951, -0.9808, -1.0), (-0.0747, -0.9926, 1.0), (9.775e-07, -1.0, 1.0), (0.3827, -0.9239, 1.0), (0.4468, -0.8896, 1.0), (0.1951, -0.9808, 1.0), (0.9901, -0.1, -1.0), (0.9808, -0.1951, -1.0), (0.8315, -0.5556, -1.0), (0.9239, -0.3827, -1.0), (0.7071, -0.7071, -1.0), (0.5556, -0.8315, -1.0), (0.9902, -0.1, -0.6586), (0.9902, -0.1, 1.0), (0.9808, -0.1951, 1.0), (0.8315, -0.5556, 1.0), (0.9239, -0.3827, 1.0), (0.7071, -0.7071, 1.0), (0.5556, -0.8315, 1.0)], [], [(3, 277, 283, 1), (0, 2, 3, 1), (1, 284, 285, 287, 286, 288, 289, 275, 0), (2, 0, 4, 5), (5, 4, 266, 267), (0, 275, 274, 276, 273, 272, 4), (6, 9, 10, 7), (7, 10, 11, 8), (8, 249, 251), (11, 10, 9, 234, 235, 236, 237, 239, 238, 240, 241, 248, 247, 246, 245, 244, 242, 243), (9, 6, 250, 234), (8, 251, 252, 253, 254, 255, 256, 258, 257, 265, 263, 264, 262, 261, 260, 259, 6, 7), (8, 11, 243, 249), (12, 218, 231, 230, 229, 227, 228, 232, 13), (14, 15, 226, 222, 221, 223, 224, 225, 212), (12, 14, 17, 16), (14, 12, 13, 15), (13, 233, 226, 15), (16, 17, 215, 213), (14, 212, 211, 210, 217, 216, 17), (18, 19, 21, 20), (20, 21, 23, 22), (22, 23, 25, 24), (24, 25, 27, 26), (26, 27, 29, 28), (28, 29, 31, 30), (30, 31, 33, 32), (32, 33, 35, 34), (34, 35, 37, 36), (36, 37, 39, 38), (38, 39, 41, 40), (40, 41, 43, 42), (42, 43, 45, 44), (44, 45, 47, 46), (46, 47, 49, 48), (48, 49, 51, 50), (50, 51, 53, 52), (52, 53, 55, 54), (54, 55, 57, 56), (56, 57, 59, 58), (58, 59, 61, 60), (60, 61, 63, 62), (62, 63, 65, 64), (64, 65, 67, 66), (66, 67, 69, 68), (68, 69, 71, 70), (70, 71, 73, 72), (72, 73, 75, 74), (74, 75, 77, 76), (76, 77, 79, 78), (21, 19, 81, 79, 77, 75, 73, 71, 69, 67, 65, 63, 61, 59, 57, 55, 53, 51, 49, 47, 45, 43, 41, 39, 37, 35, 33, 31, 29, 27, 25, 23), (78, 79, 81, 80), (80, 81, 19, 18), (18, 20, 22, 24, 26, 28, 30, 32, 34, 36, 38, 40, 42, 44, 46, 48, 50, 52, 54, 56, 58, 60, 62, 64, 66, 68, 70, 72, 74, 76, 78, 80), (82, 83, 85, 84), (84, 85, 87, 86), (86, 87, 89, 88), (88, 89, 91, 90), (90, 91, 93, 92), (92, 93, 95, 94), (94, 95, 97, 96), (96, 97, 99, 98), (98, 99, 101, 100), (100, 101, 103, 102), (102, 103, 105, 104), (104, 105, 107, 106), (106, 107, 109, 108), (108, 109, 111, 110), (110, 111, 113, 112), (112, 113, 115, 114), (114, 115, 117, 116), (116, 117, 119, 118), (118, 119, 121, 120), (120, 121, 123, 122), (122, 123, 125, 124), (124, 125, 127, 126), (126, 127, 129, 128), (128, 129, 131, 130), (130, 131, 133, 132), (132, 133, 135, 134), (134, 135, 137, 136), (136, 137, 139, 138), (138, 139, 141, 140), (140, 141, 143, 142), (85, 83, 145, 143, 141, 139, 137, 135, 133, 131, 129, 127, 125, 123, 121, 119, 117, 115, 113, 111, 109, 107, 105, 103, 101, 99, 97, 95, 93, 91, 89, 87), (142, 143, 145, 144), (144, 145, 83, 82), (82, 84, 86, 88, 90, 92, 94, 96, 98, 100, 102, 104, 106, 108, 110, 112, 114, 116, 118, 120, 122, 124, 126, 128, 130, 132, 134, 136, 138, 140, 142, 144), (146, 214, 213, 215, 216, 217, 147, 149, 148), (148, 149, 151, 235, 234, 250, 259, 260, 150), (150, 260, 261, 152), (152, 261, 262, 154), (154, 262, 264, 156), (156, 264, 263, 158), (158, 263, 265, 160), (160, 265, 257, 162), (162, 257, 258, 164), (164, 258, 256, 166), (166, 256, 255, 168), (168, 255, 254, 170), (170, 254, 253, 172), (172, 253, 252, 174), (174, 252, 251, 249, 243, 242, 175, 177, 176), (176, 177, 179, 268, 267, 266, 272, 273, 178), (178, 273, 276, 180), (180, 276, 274, 182), (182, 274, 275, 289, 184), (184, 289, 288, 186), (186, 288, 286, 188), (188, 286, 287, 190), (190, 287, 285, 192), (192, 285, 284, 283, 277, 278, 193, 195, 194), (194, 195, 197, 222, 226, 233, 232, 228, 196), (196, 228, 227, 198), (198, 227, 229, 200), (200, 229, 230, 202), (202, 230, 231, 204), (204, 231, 218, 220, 206), (149, 147, 209, 207, 205, 203, 201, 199, 197, 195, 193, 191, 189, 187, 185, 183, 181, 179, 177, 175, 173, 171, 169, 167, 165, 163, 161, 159, 157, 155, 153, 151), (206, 220, 219, 208), (208, 219, 214, 146), (146, 148, 150, 152, 154, 156, 158, 160, 162, 164, 166, 168, 170, 172, 174, 176, 178, 180, 182, 184, 186, 188, 190, 192, 194, 196, 198, 200, 202, 204, 206, 208), (232, 233, 13), (216, 215, 17), (221, 222, 197, 199), (210, 211, 207, 209), (224, 223, 201, 203), (225, 224, 203, 205), (213, 214, 219, 220, 218, 12, 16), (217, 210, 209, 147), (223, 221, 199, 201), (211, 212, 225, 205, 207), (244, 245, 171, 173), (237, 236, 153, 155), (246, 247, 167, 169), (241, 240, 161, 163), (242, 244, 173, 175), (248, 241, 163, 165), (245, 246, 169, 171), (240, 238, 159, 161), (239, 237, 155, 157), (259, 250, 6), (238, 239, 157, 159), (247, 248, 165, 167), (236, 235, 151, 153), (269, 282, 281, 279, 280, 278, 277, 3, 2), (270, 271, 181, 183), (280, 279, 189, 191), (272, 266, 4), (267, 268, 271, 270, 269, 2, 5), (271, 268, 179, 181), (278, 280, 191, 193), (281, 282, 185, 187), (279, 281, 187, 189), (282, 269, 270, 183, 185), (283, 284, 1)])
_uv = me_cylinder_000.uv_layers.new(name='UVMap')
_uv.uv.foreach_set('vector', [0.3169, 0.4027, 0.3362, 0.4183, 0.3245, 0.4607, 0.2638, 0.3693, 0.2647, 0.1581, 0.2982, 0.04714, 0.3169, 0.4027, 0.2638, 0.3693, 0.2638, 0.3693, 0.2801, 0.4915, 0.2609, 0.4574, 0.2441, 0.416, 0.2297, 0.3674, 0.2165, 0.3141, 0.214, 0.2668, 0.2138, 0.2214, 0.2647, 0.1581, 0.2982, 0.04714, 0.2647, 0.1581, 0.2541, 0.08805, 0.275, 0.05539, 0.275, 0.05539, 0.2541, 0.08805, 0.2546, 9.733e-05, 0.2794, 0.007652, 0.2647, 0.1581, 0.2138, 0.2214, 0.2143, 0.1817, 0.2167, 0.1381, 0.2141, 0.09352, 0.2272, 0.05951, 0.2541, 0.08805, 0.1548, 0.7598, 0.09503, 0.8072, 0.4772, 0.01485, 0.3806, 0.7758, 0.3806, 0.7758, 0.4772, 0.01485, 0.07725, 0.3063, 0.1572, 0.3094, 0.1572, 0.3094, 0.09117, 0.06454, 0.2002, 9.733e-05, 0.07725, 0.3063, 0.4772, 0.01485, 0.09503, 0.8072, 0.08563, 0.7664, 0.07713, 0.7704, 0.03446, 0.7713, 0.01625, 0.7497, 0.02318, 0.7157, 0.04366, 0.6495, 0.07467, 0.5953, 0.0431, 0.5317, 0.02092, 0.4618, 9.733e-05, 0.3863, 0.006366, 0.3338, 0.01372, 0.2804, 0.02327, 0.2267, 0.03597, 0.1735, 0.04825, 0.1235, 0.09503, 0.8072, 0.1548, 0.7598, 0.06939, 0.7004, 0.08563, 0.7664, 0.1572, 0.3094, 0.2002, 9.733e-05, 0.2141, 0.09352, 0.2143, 0.1817, 0.214, 0.2668, 0.209, 0.3552, 0.1969, 0.4562, 0.169, 0.489, 0.1361, 0.5331, 0.103, 0.5713, 0.07467, 0.5953, 0.07467, 0.5953, 0.08108, 0.6129, 0.08108, 0.6129, 0.08532, 0.6262, 0.09593, 0.6582, 0.1548, 0.7598, 0.3806, 0.7758, 0.1572, 0.3094, 0.07725, 0.3063, 0.04825, 0.1235, 0.09117, 0.06454, 0.4141, 0.3967, 0.3606, 0.2989, 0.354, 0.2588, 0.3475, 0.2205, 0.3512, 0.1515, 0.3568, 0.09578, 0.3658, 0.04534, 0.3783, 0.000238, 0.3873, 0.1038, 0.4385, 0.3589, 0.4279, 0.0603, 0.4438, 0.0327, 0.4565, 0.0671, 0.4678, 0.109, 0.4773, 0.1554, 0.4858, 0.2043, 0.4858, 0.2572, 0.4838, 0.303, 0.4141, 0.3967, 0.4385, 0.3589, 0.4462, 0.6126, 0.4141, 0.3967, 0.4385, 0.3589, 0.4141, 0.3967, 0.3873, 0.1038, 0.4279, 0.0603, 0.3873, 0.1038, 0.4256, 9.733e-05, 0.4438, 0.0327, 0.4279, 0.0603, 0.4141, 0.3967, 0.4462, 0.6126, 0.4208, 0.4706, 0.3996, 0.4399, 0.4385, 0.3589, 0.4838, 0.303, 0.4798, 0.3455, 0.4715, 0.4247, 0.4715, 0.4247, 0.4564, 0.4686, 0.4462, 0.6126, 0.1016, 0.2594, 0.1016, 0.2594, 0.1016, 0.2594, 0.1016, 0.2594, 0.1016, 0.2594, 0.1016, 0.2594, 0.1016, 0.2594, 0.1016, 0.2594, 0.1016, 0.2594, 0.1016, 0.2594, 0.1016, 0.2594, 0.1016, 0.2594, 0.1016, 0.2594, 0.1016, 0.2594, 0.1016, 0.2594, 0.1016, 0.2594, 0.1016, 0.2594, 0.1016, 0.2594, 0.1016, 0.2594, 0.1016, 0.2594, 0.1016, 0.2594, 0.1016, 0.2594, 0.1016, 0.2594, 0.1016, 0.2594, 0.1016, 0.2594, 0.1016, 0.2594, 0.1016, 0.2594, 0.1016, 0.2594, 0.1016, 0.2594, 0.1016, 0.2594, 0.1016, 0.2594, 0.1016, 0.2594, 0.1016, 0.2594, 0.1016, 0.2594, 0.1016, 0.2594, 0.1016, 0.2594, 0.1016, 0.2594, 0.1016, 0.2594, 0.1016, 0.2594, 0.1016, 0.2594, 0.1016, 0.2594, 0.1016, 0.2594, 0.1016, 0.2594, 0.1016, 0.2594, 0.1016, 0.2594, 0.1016, 0.2594, 0.1016, 0.2594, 0.1016, 0.2594, 0.1016, 0.2594, 0.1016, 0.2594, 0.1016, 0.2594, 0.1016, 0.2594, 0.1016, 0.2594, 0.1016, 0.2594, 0.1016, 0.2594, 0.1016, 0.2594, 0.1016, 0.2594, 0.1016, 0.2594, 0.1016, 0.2594, 0.1016, 0.2594, 0.1016, 0.2594, 0.1016, 0.2594, 0.1016, 0.2594, 0.1016, 0.2594, 0.1016, 0.2594, 0.1016, 0.2594, 0.1016, 0.2594, 0.1016, 0.2594, 0.1016, 0.2594, 0.1016, 0.2594, 0.1016, 0.2594, 0.1016, 0.2594, 0.1016, 0.2594, 0.1016, 0.2594, 0.1016, 0.2594, 0.1016, 0.2594, 0.1016, 0.2594, 0.1016, 0.2594, 0.1016, 0.2594, 0.1016, 0.2594, 0.1016, 0.2594, 0.1016, 0.2594, 0.1016, 0.2594, 0.1016, 0.2594, 0.1016, 0.2594, 0.1016, 0.2594, 0.1016, 0.2594, 0.1016, 0.2594, 0.1016, 0.2594, 0.1016, 0.2594, 0.1016, 0.2594, 0.1016, 0.2594, 0.1016, 0.2594, 0.1016, 0.2594, 0.1016, 0.2594, 0.1016, 0.2594, 0.1016, 0.2594, 0.1016, 0.2594, 0.1016, 0.2594, 0.1016, 0.2594, 0.1016, 0.2594, 0.1016, 0.2594, 0.1016, 0.2594, 0.1016, 0.2594, 0.1016, 0.2594, 0.1016, 0.2594, 0.1016, 0.2594, 0.1016, 0.2594, 0.1016, 0.2594, 0.1016, 0.2594, 0.1016, 0.2594, 0.1016, 0.2594, 0.1016, 0.2594, 0.1016, 0.2594, 0.1016, 0.2594, 0.1016, 0.2594, 0.1016, 0.2594, 0.1016, 0.2594, 0.1016, 0.2594, 0.1016, 0.2594, 0.1016, 0.2594, 0.1016, 0.2594, 0.1016, 0.2594, 0.1016, 0.2594, 0.1016, 0.2594, 0.1016, 0.2594, 0.1016, 0.2594, 0.1016, 0.2594, 0.1016, 0.2594, 0.1016, 0.2594, 0.1016, 0.2594, 0.1016, 0.2594, 0.1016, 0.2594, 0.1016, 0.2594, 0.1016, 0.2594, 0.1016, 0.2594, 0.1016, 0.2594, 0.1016, 0.2594, 0.1016, 0.2594, 0.1016, 0.2594, 0.1016, 0.2594, 0.1016, 0.2594, 0.1016, 0.2594, 0.1016, 0.2594, 0.1016, 0.2594, 0.1016, 0.2594, 0.1016, 0.2594, 0.1016, 0.2594, 0.1016, 0.2594, 0.1016, 0.2594, 0.1016, 0.2594, 0.1016, 0.2594, 0.1016, 0.2594, 0.1016, 0.2594, 0.1016, 0.2594, 0.1016, 0.2594, 0.1016, 0.2594, 0.1016, 0.2594, 0.1016, 0.2594, 0.1016, 0.2594, 0.1016, 0.2594, 0.1016, 0.2594, 0.1016, 0.2594, 0.1016, 0.2594, 0.1016, 0.2594, 0.1016, 0.2594, 0.1016, 0.2594, 0.1016, 0.2594, 0.1016, 0.2594, 0.1016, 0.2594, 0.1016, 0.2594, 0.1016, 0.2594, 0.1016, 0.2594, 0.1016, 0.2594, 0.1016, 0.2594, 0.1016, 0.2594, 0.1016, 0.2594, 0.1016, 0.2594, 0.1016, 0.2594, 0.1016, 0.2594, 0.1016, 0.2594, 0.1016, 0.2594, 0.1016, 0.2594, 0.1016, 0.2594, 0.1016, 0.2594, 0.1016, 0.2594, 0.1016, 0.2594, 0.1016, 0.2594, 0.1016, 0.2594, 0.1016, 0.2594, 0.1016, 0.2594, 0.1016, 0.2594, 0.1969, 0.4562, 0.1969, 0.4562, 0.1969, 0.4562, 0.1969, 0.4562, 0.1969, 0.4562, 0.1969, 0.4562, 0.1969, 0.4562, 0.1969, 0.4562, 0.1969, 0.4562, 0.1969, 0.4562, 0.1969, 0.4562, 0.1969, 0.4562, 0.1969, 0.4562, 0.1969, 0.4562, 0.1969, 0.4562, 0.1969, 0.4562, 0.1969, 0.4562, 0.1969, 0.4562, 0.1969, 0.4562, 0.1969, 0.4562, 0.1969, 0.4562, 0.1969, 0.4562, 0.1969, 0.4562, 0.1969, 0.4562, 0.1969, 0.4562, 0.1969, 0.4562, 0.1969, 0.4562, 0.1969, 0.4562, 0.1969, 0.4562, 0.1969, 0.4562, 0.1969, 0.4562, 0.1969, 0.4562, 0.1969, 0.4562, 0.1969, 0.4562, 0.1969, 0.4562, 0.1969, 0.4562, 0.1969, 0.4562, 0.1969, 0.4562, 0.1969, 0.4562, 0.1969, 0.4562, 0.1969, 0.4562, 0.1969, 0.4562, 0.1969, 0.4562, 0.1969, 0.4562, 0.1969, 0.4562, 0.1969, 0.4562, 0.1969, 0.4562, 0.1969, 0.4562, 0.1969, 0.4562, 0.1969, 0.4562, 0.1969, 0.4562, 0.1969, 0.4562, 0.1969, 0.4562, 0.1969, 0.4562, 0.1969, 0.4562, 0.1969, 0.4562, 0.1969, 0.4562, 0.1969, 0.4562, 0.1969, 0.4562, 0.1969, 0.4562, 0.1969, 0.4562, 0.1969, 0.4562, 0.1969, 0.4562, 0.1969, 0.4562, 0.1969, 0.4562, 0.1969, 0.4562, 0.1969, 0.4562, 0.1969, 0.4562, 0.1969, 0.4562, 0.1969, 0.4562, 0.1969, 0.4562, 0.1969, 0.4562, 0.1969, 0.4562, 0.1969, 0.4562, 0.1969, 0.4562, 0.1969, 0.4562, 0.1969, 0.4562, 0.1969, 0.4562, 0.1969, 0.4562, 0.1969, 0.4562, 0.1969, 0.4562, 0.1969, 0.4562, 0.1969, 0.4562, 0.1969, 0.4562, 0.1969, 0.4562, 0.1969, 0.4562, 0.1969, 0.4562, 0.1969, 0.4562, 0.1969, 0.4562, 0.1969, 0.4562, 0.1969, 0.4562, 0.1969, 0.4562, 0.1969, 0.4562, 0.1969, 0.4562, 0.1969, 0.4562, 0.1969, 0.4562, 0.1969, 0.4562, 0.1969, 0.4562, 0.1969, 0.4562, 0.1969, 0.4562, 0.1969, 0.4562, 0.1969, 0.4562, 0.1969, 0.4562, 0.1969, 0.4562, 0.1969, 0.4562, 0.1969, 0.4562, 0.1969, 0.4562, 0.1969, 0.4562, 0.1969, 0.4562, 0.1969, 0.4562, 0.1969, 0.4562, 0.1969, 0.4562, 0.1969, 0.4562, 0.1969, 0.4562, 0.1969, 0.4562, 0.1969, 0.4562, 0.1969, 0.4562, 0.1969, 0.4562, 0.1969, 0.4562, 0.1969, 0.4562, 0.1969, 0.4562, 0.1969, 0.4562, 0.1969, 0.4562, 0.1969, 0.4562, 0.1969, 0.4562, 0.1969, 0.4562, 0.1969, 0.4562, 0.1969, 0.4562, 0.1969, 0.4562, 0.1969, 0.4562, 0.1969, 0.4562, 0.1969, 0.4562, 0.1969, 0.4562, 0.1969, 0.4562, 0.1969, 0.4562, 0.1969, 0.4562, 0.1969, 0.4562, 0.1969, 0.4562, 0.1969, 0.4562, 0.1969, 0.4562, 0.1969, 0.4562, 0.1969, 0.4562, 0.1969, 0.4562, 0.1969, 0.4562, 0.1969, 0.4562, 0.1969, 0.4562, 0.1969, 0.4562, 0.1969, 0.4562, 0.1969, 0.4562, 0.1969, 0.4562, 0.1969, 0.4562, 0.1969, 0.4562, 0.1969, 0.4562, 0.1969, 0.4562, 0.1969, 0.4562, 0.1969, 0.4562, 0.1969, 0.4562, 0.1969, 0.4562, 0.1969, 0.4562, 0.1969, 0.4562, 0.1969, 0.4562, 0.1969, 0.4562, 0.1969, 0.4562, 0.1969, 0.4562, 0.1969, 0.4562, 0.1969, 0.4562, 0.1969, 0.4562, 0.1969, 0.4562, 0.1969, 0.4562, 0.1969, 0.4562, 0.1969, 0.4562, 0.1969, 0.4562, 0.1969, 0.4562, 0.1969, 0.4562, 0.1969, 0.4562, 0.1969, 0.4562, 0.1969, 0.4562, 0.1969, 0.4562, 0.1969, 0.4562, 0.1969, 0.4562, 0.1969, 0.4562, 0.1969, 0.4562, 0.1969, 0.4562, 0.1969, 0.4562, 0.1969, 0.4562, 0.1969, 0.4562, 0.1969, 0.4562, 0.1969, 0.4562, 0.1969, 0.4562, 0.1969, 0.4562, 0.1969, 0.4562, 0.1969, 0.4562, 0.6407, 0.3842, 0.6407, 0.3842, 0.6407, 0.3842, 0.6163, 0.463, 0.6129, 0.6231, 0.6129, 0.6231, 0.6129, 0.6231, 0.5813, 0.648, 0.6093, 0.348, 0.6093, 0.348, 0.5813, 0.648, 0.5668, 0.6709, 0.545, 0.6605, 0.5813, 0.648, 0.5812, 0.5392, 0.6093, 0.348, 0.5746, 0.3322, 0.5958, 0.3176, 0.5958, 0.3176, 0.5746, 0.3322, 0.552, 0.2773, 0.581, 0.2752, 0.581, 0.2752, 0.552, 0.2773, 0.5588, 0.2096, 0.5914, 0.2181, 0.5914, 0.2181, 0.5588, 0.2096, 0.5834, 0.1432, 0.6148, 0.1597, 0.6148, 0.1597, 0.5834, 0.1432, 0.6235, 0.08071, 0.6508, 0.1058, 0.6508, 0.1058, 0.6235, 0.08071, 0.6865, 0.03079, 0.6933, 0.06661, 0.6933, 0.06661, 0.6865, 0.03079, 0.7668, 0.04519, 0.7545, 0.08212, 0.7545, 0.08212, 0.7668, 0.04519, 0.8379, 0.08014, 0.817, 0.1126, 0.817, 0.1126, 0.8379, 0.08014, 0.8991, 0.1294, 0.8721, 0.1556, 0.8721, 0.1556, 0.8991, 0.1294, 0.9444, 0.191, 0.9143, 0.2066, 0.9143, 0.2066, 0.9444, 0.191, 0.9619, 0.2549, 0.9314, 0.2601, 0.9314, 0.2601, 0.9619, 0.2549, 0.9643, 0.3158, 0.9358, 0.3138, 0.9358, 0.3138, 0.9643, 0.3158, 0.9513, 0.3709, 0.9297, 0.36, 0.9297, 0.36, 0.9513, 0.3709, 0.9227, 0.3913, 0.9203, 0.5851, 0.903, 0.6901, 0.9373, 0.7029, 0.9184, 0.7167, 0.903, 0.6901, 0.9227, 0.3913, 0.9227, 0.3913, 0.903, 0.6901, 0.8707, 0.659, 0.8707, 0.659, 0.8707, 0.659, 0.8925, 0.5773, 0.8917, 0.4168, 0.8917, 0.4168, 0.8917, 0.4168, 0.8917, 0.4168, 0.8917, 0.4168, 0.861, 0.4267, 0.861, 0.4267, 0.861, 0.4267, 0.861, 0.4267, 0.8406, 0.4368, 0.861, 0.4267, 0.861, 0.4267, 0.8406, 0.4368, 0.8406, 0.4368, 0.8406, 0.4368, 0.8406, 0.4368, 0.8406, 0.4368, 0.8406, 0.4368, 0.8147, 0.4376, 0.8147, 0.4376, 0.8147, 0.4376, 0.8147, 0.4376, 0.8147, 0.4376, 0.8147, 0.4376, 0.8147, 0.4376, 0.8147, 0.4376, 0.7816, 0.4319, 0.7816, 0.4319, 0.7816, 0.4319, 0.7816, 0.4319, 0.7816, 0.4319, 0.7816, 0.4319, 0.7816, 0.4319, 0.7816, 0.4319, 0.7816, 0.4319, 0.7579, 0.5743, 0.7636, 0.6112, 0.7636, 0.6112, 0.7636, 0.6112, 0.7636, 0.6112, 0.7816, 0.4319, 0.7816, 0.4319, 0.7636, 0.6112, 0.7406, 0.6117, 0.7406, 0.6117, 0.7636, 0.6112, 0.7579, 0.5743, 0.7564, 0.438, 0.7419, 0.4337, 0.7419, 0.4337, 0.7419, 0.4337, 0.7419, 0.4337, 0.7419, 0.4337, 0.7419, 0.4337, 0.7419, 0.4337, 0.7419, 0.4337, 0.7142, 0.4304, 0.7142, 0.4304, 0.7142, 0.4304, 0.7142, 0.4304, 0.7142, 0.4304, 0.7142, 0.4304, 0.7142, 0.4304, 0.7142, 0.4304, 0.6872, 0.4172, 0.6872, 0.4172, 0.6872, 0.4172, 0.6872, 0.4172, 0.6872, 0.4172, 0.6688, 0.4033, 0.6872, 0.4172, 0.5813, 0.648, 0.6129, 0.6231, 0.6356, 0.6156, 0.6714, 0.6102, 0.6714, 0.6102, 0.6714, 0.6102, 0.711, 0.6108, 0.7237, 0.6194, 0.7406, 0.6117, 0.7636, 0.6112, 0.7636, 0.6112, 0.7913, 0.6178, 0.7913, 0.6178, 0.8087, 0.6277, 0.8087, 0.6277, 0.8224, 0.6378, 0.8459, 0.6462, 0.8707, 0.659, 0.903, 0.6901, 0.9184, 0.7167, 0.9308, 0.7638, 0.9338, 0.8178, 0.9238, 0.8723, 0.9048, 0.9191, 0.8485, 0.9251, 0.7851, 0.9188, 0.7238, 0.8992, 0.668, 0.8674, 0.6212, 0.8236, 0.5852, 0.7729, 0.5702, 0.7196, 0.5668, 0.6709, 0.6872, 0.4172, 0.6688, 0.4033, 0.6688, 0.4033, 0.6688, 0.4033, 0.6688, 0.4033, 0.6688, 0.4033, 0.6407, 0.3842, 0.6407, 0.3842, 0.6407, 0.3842, 0.6093, 0.348, 0.5958, 0.3176, 0.581, 0.2752, 0.5914, 0.2181, 0.6148, 0.1597, 0.6508, 0.1058, 0.6933, 0.06661, 0.7545, 0.08212, 0.817, 0.1126, 0.8721, 0.1556, 0.9143, 0.2066, 0.9314, 0.2601, 0.9358, 0.3138, 0.9297, 0.36, 0.9227, 0.3913, 0.8917, 0.4168, 0.861, 0.4267, 0.861, 0.4267, 0.8406, 0.4368, 0.8147, 0.4376, 0.8147, 0.4376, 0.7816, 0.4319, 0.7816, 0.4319, 0.7816, 0.4319, 0.7419, 0.4337, 0.7419, 0.4337, 0.7142, 0.4304, 0.7142, 0.4304, 0.6872, 0.4172, 0.6872, 0.4172, 0.6688, 0.4033, 0.3783, 0.000238, 0.4256, 9.733e-05, 0.3873, 0.1038, 0.4564, 0.4686, 0.4208, 0.4706, 0.4462, 0.6126, 0.711, 0.6108, 0.7406, 0.6117, 0.7406, 0.6117, 0.7237, 0.6194, 0.6356, 0.6156, 0.6714, 0.6102, 0.6714, 0.6102, 0.6356, 0.6156, 0.6714, 0.6102, 0.711, 0.6108, 0.711, 0.6108, 0.6714, 0.6102, 0.6714, 0.6102, 0.6714, 0.6102, 0.6714, 0.6102, 0.6714, 0.6102, 0.3996, 0.4399, 0.3877, 0.4097, 0.377, 0.3742, 0.3682, 0.3344, 0.3606, 0.2989, 0.4141, 0.3967, 0.4141, 0.3967, 0.6129, 0.6231, 0.6356, 0.6156, 0.6356, 0.6156, 0.6129, 0.6231, 0.711, 0.6108, 0.711, 0.6108, 0.7237, 0.6194, 0.711, 0.6108, 0.6714, 0.6102, 0.6714, 0.6102, 0.6714, 0.6102, 0.6714, 0.6102, 0.6714, 0.6102, 0.9594, 0.7576, 0.9643, 0.819, 0.9338, 0.8178, 0.9308, 0.7638, 0.5559, 0.7872, 0.5395, 0.723, 0.5702, 0.7196, 0.5852, 0.7729, 0.9544, 0.8819, 0.926, 0.9445, 0.9048, 0.9191, 0.9238, 0.8723, 0.7781, 0.9537, 0.7098, 0.9316, 0.7238, 0.8992, 0.7851, 0.9188, 0.9373, 0.7029, 0.9594, 0.7576, 0.9308, 0.7638, 0.9184, 0.7167, 0.8506, 0.9613, 0.7781, 0.9537, 0.7851, 0.9188, 0.8485, 0.9251, 0.9643, 0.819, 0.9544, 0.8819, 0.9238, 0.8723, 0.9338, 0.8178, 0.7098, 0.9316, 0.6474, 0.8958, 0.668, 0.8674, 0.7238, 0.8992, 0.5948, 0.8464, 0.5559, 0.7872, 0.5852, 0.7729, 0.6212, 0.8236, 0.09593, 0.6582, 0.06939, 0.7004, 0.1548, 0.7598, 0.6474, 0.8958, 0.5948, 0.8464, 0.6212, 0.8236, 0.668, 0.8674, 0.926, 0.9445, 0.8506, 0.9613, 0.8485, 0.9251, 0.9048, 0.9191, 0.5395, 0.723, 0.545, 0.6605, 0.5668, 0.6709, 0.5702, 0.7196, 0.33, 0.1412, 0.339, 0.1817, 0.3475, 0.2205, 0.3475, 0.2815, 0.3462, 0.3311, 0.3425, 0.3777, 0.3362, 0.4183, 0.3169, 0.4027, 0.2982, 0.04714, 0.8224, 0.6378, 0.8459, 0.6462, 0.8459, 0.6462, 0.8224, 0.6378, 0.7913, 0.6178, 0.7913, 0.6178, 0.7913, 0.6178, 0.7913, 0.6178, 0.2272, 0.05951, 0.2546, 9.733e-05, 0.2541, 0.08805, 0.2794, 0.007652, 0.2982, 0.04714, 0.3083, 0.06775, 0.3196, 0.1052, 0.33, 0.1412, 0.2982, 0.04714, 0.275, 0.05539, 0.8459, 0.6462, 0.8707, 0.659, 0.8707, 0.659, 0.8459, 0.6462, 0.7636, 0.6112, 0.7913, 0.6178, 0.7913, 0.6178, 0.7636, 0.6112, 0.8087, 0.6277, 0.8087, 0.6277, 0.8087, 0.6277, 0.8087, 0.6277, 0.7913, 0.6178, 0.8087, 0.6277, 0.8087, 0.6277, 0.7913, 0.6178, 0.8087, 0.6277, 0.8087, 0.6277, 0.8224, 0.6378, 0.8224, 0.6378, 0.8087, 0.6277, 0.3245, 0.4607, 0.2801, 0.4915, 0.2638, 0.3693])
me_cylinder_000.materials.append(mat_material_004)
me_cylinder_000.use_remesh_preserve_volume = False
me_cylinder_000.use_remesh_preserve_attributes = False
me_cylinder_000.use_mirror_vertex_groups = False
me_cylinder_000.update()
me_cube = bpy.data.meshes.new('Cube')
me_cube.from_pydata([(-0.5, 0.0, -1.414), (-0.5, -1.414, 0.0), (-0.5, 1.414, 0.0), (-0.5, 0.0, 1.414), (0.5, 0.0, -1.414), (0.5, -1.414, 0.0), (0.5, 1.414, 0.0), (0.5, 0.0, 1.414), (-0.5, 1.061, 0.0), (0.5, 1.061, 0.0), (0.5, 0.0, -1.061), (-0.5, 0.0, -1.061), (0.5, -1.061, 0.0), (-0.5, -1.061, 0.0), (0.5, 0.0, 1.061), (-0.5, 0.0, 1.061)], [], [(0, 1, 13, 11, 8, 2), (2, 3, 7, 6), (6, 9, 10, 12, 5, 4), (4, 5, 1, 0), (2, 6, 4, 0), (7, 3, 1, 5), (8, 9, 14, 15), (5, 12, 14, 9, 6, 7), (2, 8, 15, 13, 1, 3), (11, 10, 9, 8), (12, 13, 15, 14), (10, 11, 13, 12)])
_uv = me_cube.uv_layers.new(name='UVMap')
_uv.uv.foreach_set('vector', [0.375, 0.0, 0.625, 0.0, 0.5938, 0.03125, 0.4063, 0.03125, 0.4062, 0.2187, 0.375, 0.25, 0.375, 0.25, 0.625, 0.25, 0.625, 0.5, 0.375, 0.5, 0.375, 0.5, 0.4063, 0.5312, 0.4062, 0.7188, 0.5937, 0.7188, 0.625, 0.75, 0.375, 0.75, 0.375, 0.75, 0.625, 0.75, 0.625, 1.0, 0.375, 1.0, 0.125, 0.5, 0.375, 0.5, 0.375, 0.75, 0.125, 0.75, 0.625, 0.5, 0.875, 0.5, 0.875, 0.75, 0.625, 0.75, 0.375, 0.2917, 0.375, 0.4583, 0.625, 0.4583, 0.625, 0.2917, 0.625, 0.75, 0.5937, 0.7188, 0.5938, 0.5312, 0.4063, 0.5312, 0.375, 0.5, 0.625, 0.5, 0.375, 0.25, 0.4062, 0.2187, 0.5937, 0.2187, 0.5938, 0.03125, 0.625, 0.0, 0.625, 0.25, 0.1667, 0.75, 0.3333, 0.75, 0.3333, 0.5, 0.1667, 0.5, 0.6667, 0.75, 0.8333, 0.75, 0.8333, 0.5, 0.6667, 0.5, 0.375, 0.7917, 0.375, 0.9583, 0.625, 0.9583, 0.625, 0.7917])
me_cube.use_remesh_preserve_volume = False
me_cube.use_remesh_preserve_attributes = False
me_cube.use_mirror_vertex_groups = False
me_cube.update()
me_cube_001 = bpy.data.meshes.new('Cube.001')
me_cube_001.from_pydata([(-0.75, 0.0, -1.061), (-0.75, -1.061, 0.0), (-0.75, 1.061, 0.0), (-0.75, 0.0, 1.061), (0.75, 0.0, -1.061), (0.75, -1.061, 0.0), (0.75, 1.061, 0.0), (0.75, 0.0, 1.061)], [], [(0, 1, 3, 2), (2, 3, 7, 6), (6, 7, 5, 4), (4, 5, 1, 0), (2, 6, 4, 0), (7, 3, 1, 5)])
_uv = me_cube_001.uv_layers.new(name='UVMap')
_uv.uv.foreach_set('vector', [0.375, 0.0, 0.625, 0.0, 0.625, 0.25, 0.375, 0.25, 0.375, 0.25, 0.625, 0.25, 0.625, 0.5, 0.375, 0.5, 0.375, 0.5, 0.625, 0.5, 0.625, 0.75, 0.375, 0.75, 0.375, 0.75, 0.625, 0.75, 0.625, 1.0, 0.375, 1.0, 0.125, 0.5, 0.375, 0.5, 0.375, 0.75, 0.125, 0.75, 0.625, 0.5, 0.875, 0.5, 0.875, 0.75, 0.625, 0.75])
me_cube_001.use_remesh_preserve_volume = False
me_cube_001.use_remesh_preserve_attributes = False
me_cube_001.use_mirror_vertex_groups = False
me_cube_001.update()
me_cube_002 = bpy.data.meshes.new('Cube.002')
me_cube_002.from_pydata([(-0.5, 1.25, -1.414), (-0.5, -0.1642, 0.0), (-0.5, 2.664, 0.0), (-0.5, 1.25, 1.414), (0.5, 1.25, -1.414), (0.5, -0.1642, 0.0), (0.5, 2.664, 0.0), (0.5, 1.25, 1.414), (-0.5, 2.311, 0.0), (0.5, 2.311, 0.0), (0.5, 1.25, -1.061), (-0.5, 1.25, -1.061), (0.5, 0.1893, 0.0), (-0.5, 0.1893, 0.0), (0.5, 1.25, 1.061), (-0.5, 1.25, 1.061)], [], [(0, 1, 13, 11, 8, 2), (2, 3, 7, 6), (6, 9, 10, 12, 5, 4), (4, 5, 1, 0), (2, 6, 4, 0), (7, 3, 1, 5), (8, 9, 14, 15), (5, 12, 14, 9, 6, 7), (2, 8, 15, 13, 1, 3), (11, 10, 9, 8), (12, 13, 15, 14), (10, 11, 13, 12)])
_uv = me_cube_002.uv_layers.new(name='UVMap')
_uv.uv.foreach_set('vector', [0.375, 0.0, 0.625, 0.0, 0.5938, 0.03125, 0.4063, 0.03125, 0.4062, 0.2187, 0.375, 0.25, 0.375, 0.25, 0.625, 0.25, 0.625, 0.5, 0.375, 0.5, 0.375, 0.5, 0.4063, 0.5312, 0.4062, 0.7188, 0.5937, 0.7188, 0.625, 0.75, 0.375, 0.75, 0.375, 0.75, 0.625, 0.75, 0.625, 1.0, 0.375, 1.0, 0.125, 0.5, 0.375, 0.5, 0.375, 0.75, 0.125, 0.75, 0.625, 0.5, 0.875, 0.5, 0.875, 0.75, 0.625, 0.75, 0.375, 0.2917, 0.375, 0.4583, 0.625, 0.4583, 0.625, 0.2917, 0.625, 0.75, 0.5937, 0.7188, 0.5938, 0.5312, 0.4063, 0.5312, 0.375, 0.5, 0.625, 0.5, 0.375, 0.25, 0.4062, 0.2187, 0.5937, 0.2187, 0.5938, 0.03125, 0.625, 0.0, 0.625, 0.25, 0.1667, 0.75, 0.3333, 0.75, 0.3333, 0.5, 0.1667, 0.5, 0.6667, 0.75, 0.8333, 0.75, 0.8333, 0.5, 0.6667, 0.5, 0.375, 0.7917, 0.375, 0.9583, 0.625, 0.9583, 0.625, 0.7917])
me_cube_002.use_remesh_preserve_volume = False
me_cube_002.use_remesh_preserve_attributes = False
me_cube_002.use_mirror_vertex_groups = False
me_cube_002.update()
me_cube_003 = bpy.data.meshes.new('Cube.003')
me_cube_003.from_pydata([(-0.5, 0.0, -1.414), (-0.5, -1.414, 0.0), (-0.5, 1.414, 0.0), (-0.5, 0.0, 1.414), (0.5, 0.0, -1.414), (0.5, -1.414, 0.0), (0.5, 1.414, 0.0), (0.5, 0.0, 1.414), (-0.5, 1.061, 0.0), (0.5, 1.061, 0.0), (0.5, 0.0, -1.061), (-0.5, 0.0, -1.061), (0.5, -1.061, 0.0), (-0.5, -1.061, 0.0), (0.5, 0.0, 1.061), (-0.5, 0.0, 1.061)], [], [(0, 1, 13, 11, 8, 2), (2, 3, 7, 6), (6, 9, 10, 12, 5, 4), (4, 5, 1, 0), (2, 6, 4, 0), (7, 3, 1, 5), (8, 9, 14, 15), (5, 12, 14, 9, 6, 7), (2, 8, 15, 13, 1, 3), (11, 10, 9, 8), (12, 13, 15, 14), (10, 11, 13, 12)])
_uv = me_cube_003.uv_layers.new(name='UVMap')
_uv.uv.foreach_set('vector', [0.375, 0.0, 0.625, 0.0, 0.5938, 0.03125, 0.4063, 0.03125, 0.4062, 0.2187, 0.375, 0.25, 0.375, 0.25, 0.625, 0.25, 0.625, 0.5, 0.375, 0.5, 0.375, 0.5, 0.4063, 0.5312, 0.4062, 0.7188, 0.5937, 0.7188, 0.625, 0.75, 0.375, 0.75, 0.375, 0.75, 0.625, 0.75, 0.625, 1.0, 0.375, 1.0, 0.125, 0.5, 0.375, 0.5, 0.375, 0.75, 0.125, 0.75, 0.625, 0.5, 0.875, 0.5, 0.875, 0.75, 0.625, 0.75, 0.375, 0.2917, 0.375, 0.4583, 0.625, 0.4583, 0.625, 0.2917, 0.625, 0.75, 0.5937, 0.7188, 0.5938, 0.5312, 0.4063, 0.5312, 0.375, 0.5, 0.625, 0.5, 0.375, 0.25, 0.4062, 0.2187, 0.5937, 0.2187, 0.5938, 0.03125, 0.625, 0.0, 0.625, 0.25, 0.1667, 0.75, 0.3333, 0.75, 0.3333, 0.5, 0.1667, 0.5, 0.6667, 0.75, 0.8333, 0.75, 0.8333, 0.5, 0.6667, 0.5, 0.375, 0.7917, 0.375, 0.9583, 0.625, 0.9583, 0.625, 0.7917])
me_cube_003.use_remesh_preserve_volume = False
me_cube_003.use_remesh_preserve_attributes = False
me_cube_003.use_mirror_vertex_groups = False
me_cube_003.update()
me_cube_004 = bpy.data.meshes.new('Cube.004')
me_cube_004.from_pydata([(-0.5, 0.0, -1.414), (-0.5, -1.414, 0.0), (-0.5, 1.414, 0.0), (-0.5, 0.0, 1.414), (0.5, 0.0, -1.414), (0.5, -1.414, 0.0), (0.5, 1.414, 0.0), (0.5, 0.0, 1.414), (-0.5, 1.061, 0.0), (0.5, 1.061, 0.0), (0.5, 0.0, -1.061), (-0.5, 0.0, -1.061), (0.5, -1.061, 0.0), (-0.5, -1.061, 0.0), (0.5, 0.0, 1.061), (-0.5, 0.0, 1.061)], [], [(0, 1, 13, 11, 8, 2), (2, 3, 7, 6), (6, 9, 10, 12, 5, 4), (4, 5, 1, 0), (2, 6, 4, 0), (7, 3, 1, 5), (8, 9, 14, 15), (5, 12, 14, 9, 6, 7), (2, 8, 15, 13, 1, 3), (11, 10, 9, 8), (12, 13, 15, 14), (10, 11, 13, 12)])
_uv = me_cube_004.uv_layers.new(name='UVMap')
_uv.uv.foreach_set('vector', [0.375, 0.0, 0.625, 0.0, 0.5938, 0.03125, 0.4063, 0.03125, 0.4062, 0.2187, 0.375, 0.25, 0.375, 0.25, 0.625, 0.25, 0.625, 0.5, 0.375, 0.5, 0.375, 0.5, 0.4063, 0.5312, 0.4062, 0.7188, 0.5937, 0.7188, 0.625, 0.75, 0.375, 0.75, 0.375, 0.75, 0.625, 0.75, 0.625, 1.0, 0.375, 1.0, 0.125, 0.5, 0.375, 0.5, 0.375, 0.75, 0.125, 0.75, 0.625, 0.5, 0.875, 0.5, 0.875, 0.75, 0.625, 0.75, 0.375, 0.2917, 0.375, 0.4583, 0.625, 0.4583, 0.625, 0.2917, 0.625, 0.75, 0.5937, 0.7188, 0.5938, 0.5312, 0.4063, 0.5312, 0.375, 0.5, 0.625, 0.5, 0.375, 0.25, 0.4062, 0.2187, 0.5937, 0.2187, 0.5938, 0.03125, 0.625, 0.0, 0.625, 0.25, 0.1667, 0.75, 0.3333, 0.75, 0.3333, 0.5, 0.1667, 0.5, 0.6667, 0.75, 0.8333, 0.75, 0.8333, 0.5, 0.6667, 0.5, 0.375, 0.7917, 0.375, 0.9583, 0.625, 0.9583, 0.625, 0.7917])
me_cube_004.use_remesh_preserve_volume = False
me_cube_004.use_remesh_preserve_attributes = False
me_cube_004.use_mirror_vertex_groups = False
me_cube_004.update()
me_cube_005 = bpy.data.meshes.new('Cube.005')
me_cube_005.from_pydata([(-0.5, 0.0, -1.414), (-0.5, -1.414, 0.0), (-0.5, 1.414, 0.0), (-0.5, 0.0, 1.414), (0.5, 0.0, -1.414), (0.5, -1.414, 0.0), (0.5, 1.414, 0.0), (0.5, 0.0, 1.414), (-0.5, 1.061, 0.0), (0.5, 1.061, 0.0), (0.5, 0.0, -1.061), (-0.5, 0.0, -1.061), (0.5, -1.061, 0.0), (-0.5, -1.061, 0.0), (0.5, 0.0, 1.061), (-0.5, 0.0, 1.061)], [], [(0, 1, 13, 11, 8, 2), (2, 3, 7, 6), (6, 9, 10, 12, 5, 4), (4, 5, 1, 0), (2, 6, 4, 0), (7, 3, 1, 5), (8, 9, 14, 15), (5, 12, 14, 9, 6, 7), (2, 8, 15, 13, 1, 3), (11, 10, 9, 8), (12, 13, 15, 14), (10, 11, 13, 12)])
_uv = me_cube_005.uv_layers.new(name='UVMap')
_uv.uv.foreach_set('vector', [0.375, 0.0, 0.625, 0.0, 0.5938, 0.03125, 0.4063, 0.03125, 0.4062, 0.2187, 0.375, 0.25, 0.375, 0.25, 0.625, 0.25, 0.625, 0.5, 0.375, 0.5, 0.375, 0.5, 0.4063, 0.5312, 0.4062, 0.7188, 0.5937, 0.7188, 0.625, 0.75, 0.375, 0.75, 0.375, 0.75, 0.625, 0.75, 0.625, 1.0, 0.375, 1.0, 0.125, 0.5, 0.375, 0.5, 0.375, 0.75, 0.125, 0.75, 0.625, 0.5, 0.875, 0.5, 0.875, 0.75, 0.625, 0.75, 0.375, 0.2917, 0.375, 0.4583, 0.625, 0.4583, 0.625, 0.2917, 0.625, 0.75, 0.5937, 0.7188, 0.5938, 0.5312, 0.4063, 0.5312, 0.375, 0.5, 0.625, 0.5, 0.375, 0.25, 0.4062, 0.2187, 0.5937, 0.2187, 0.5938, 0.03125, 0.625, 0.0, 0.625, 0.25, 0.1667, 0.75, 0.3333, 0.75, 0.3333, 0.5, 0.1667, 0.5, 0.6667, 0.75, 0.8333, 0.75, 0.8333, 0.5, 0.6667, 0.5, 0.375, 0.7917, 0.375, 0.9583, 0.625, 0.9583, 0.625, 0.7917])
me_cube_005.use_remesh_preserve_volume = False
me_cube_005.use_remesh_preserve_attributes = False
me_cube_005.use_mirror_vertex_groups = False
me_cube_005.update()
me_cube_006 = bpy.data.meshes.new('Cube.006')
me_cube_006.from_pydata([(-0.5, 0.0, -1.414), (-0.5, -1.414, 0.0), (-0.5, 1.414, 0.0), (-0.5, 0.0, 1.414), (0.5, 0.0, -1.414), (0.5, -1.414, 0.0), (0.5, 1.414, 0.0), (0.5, 0.0, 1.414), (-0.5, 1.061, 0.0), (0.5, 1.061, 0.0), (0.5, 0.0, -1.061), (-0.5, 0.0, -1.061), (0.5, -1.061, 0.0), (-0.5, -1.061, 0.0), (0.5, 0.0, 1.061), (-0.5, 0.0, 1.061)], [], [(0, 1, 13, 11, 8, 2), (2, 3, 7, 6), (6, 9, 10, 12, 5, 4), (4, 5, 1, 0), (2, 6, 4, 0), (7, 3, 1, 5), (8, 9, 14, 15), (5, 12, 14, 9, 6, 7), (2, 8, 15, 13, 1, 3), (11, 10, 9, 8), (12, 13, 15, 14), (10, 11, 13, 12)])
_uv = me_cube_006.uv_layers.new(name='UVMap')
_uv.uv.foreach_set('vector', [0.375, 0.0, 0.625, 0.0, 0.5938, 0.03125, 0.4063, 0.03125, 0.4062, 0.2187, 0.375, 0.25, 0.375, 0.25, 0.625, 0.25, 0.625, 0.5, 0.375, 0.5, 0.375, 0.5, 0.4063, 0.5312, 0.4062, 0.7188, 0.5937, 0.7188, 0.625, 0.75, 0.375, 0.75, 0.375, 0.75, 0.625, 0.75, 0.625, 1.0, 0.375, 1.0, 0.125, 0.5, 0.375, 0.5, 0.375, 0.75, 0.125, 0.75, 0.625, 0.5, 0.875, 0.5, 0.875, 0.75, 0.625, 0.75, 0.375, 0.2917, 0.375, 0.4583, 0.625, 0.4583, 0.625, 0.2917, 0.625, 0.75, 0.5937, 0.7188, 0.5938, 0.5312, 0.4063, 0.5312, 0.375, 0.5, 0.625, 0.5, 0.375, 0.25, 0.4062, 0.2187, 0.5937, 0.2187, 0.5938, 0.03125, 0.625, 0.0, 0.625, 0.25, 0.1667, 0.75, 0.3333, 0.75, 0.3333, 0.5, 0.1667, 0.5, 0.6667, 0.75, 0.8333, 0.75, 0.8333, 0.5, 0.6667, 0.5, 0.375, 0.7917, 0.375, 0.9583, 0.625, 0.9583, 0.625, 0.7917])
me_cube_006.use_remesh_preserve_volume = False
me_cube_006.use_remesh_preserve_attributes = False
me_cube_006.use_mirror_vertex_groups = False
me_cube_006.update()
me_cube_008 = bpy.data.meshes.new('Cube.008')
me_cube_008.from_pydata([(-0.5, 0.625, -1.414), (-0.5, -0.7892, 0.0), (-0.5, 2.039, 0.0), (-0.5, 0.625, 1.414), (0.5, 0.625, -1.414), (0.5, -0.7892, 0.0), (0.5, 2.039, 0.0), (0.5, 0.625, 1.414), (-0.5, 1.686, 0.0), (0.5, 1.686, 0.0), (0.5, 0.625, -1.061), (-0.5, 0.625, -1.061), (0.5, -0.4357, 0.0), (-0.5, -0.4357, 0.0), (0.5, 0.625, 1.061), (-0.5, 0.625, 1.061)], [], [(0, 1, 13, 11, 8, 2), (2, 3, 7, 6), (6, 9, 10, 12, 5, 4), (4, 5, 1, 0), (2, 6, 4, 0), (7, 3, 1, 5), (8, 9, 14, 15), (5, 12, 14, 9, 6, 7), (2, 8, 15, 13, 1, 3), (11, 10, 9, 8), (12, 13, 15, 14), (10, 11, 13, 12)])
_uv = me_cube_008.uv_layers.new(name='UVMap')
_uv.uv.foreach_set('vector', [0.375, 0.0, 0.625, 0.0, 0.5938, 0.03125, 0.4063, 0.03125, 0.4062, 0.2187, 0.375, 0.25, 0.375, 0.25, 0.625, 0.25, 0.625, 0.5, 0.375, 0.5, 0.375, 0.5, 0.4063, 0.5312, 0.4062, 0.7188, 0.5937, 0.7188, 0.625, 0.75, 0.375, 0.75, 0.375, 0.75, 0.625, 0.75, 0.625, 1.0, 0.375, 1.0, 0.125, 0.5, 0.375, 0.5, 0.375, 0.75, 0.125, 0.75, 0.625, 0.5, 0.875, 0.5, 0.875, 0.75, 0.625, 0.75, 0.375, 0.2917, 0.375, 0.4583, 0.625, 0.4583, 0.625, 0.2917, 0.625, 0.75, 0.5937, 0.7188, 0.5938, 0.5312, 0.4063, 0.5312, 0.375, 0.5, 0.625, 0.5, 0.375, 0.25, 0.4062, 0.2187, 0.5937, 0.2187, 0.5938, 0.03125, 0.625, 0.0, 0.625, 0.25, 0.1667, 0.75, 0.3333, 0.75, 0.3333, 0.5, 0.1667, 0.5, 0.6667, 0.75, 0.8333, 0.75, 0.8333, 0.5, 0.6667, 0.5, 0.375, 0.7917, 0.375, 0.9583, 0.625, 0.9583, 0.625, 0.7917])
me_cube_008.use_remesh_preserve_volume = False
me_cube_008.use_remesh_preserve_attributes = False
me_cube_008.use_mirror_vertex_groups = False
me_cube_008.update()
me_cube_009 = bpy.data.meshes.new('Cube.009')
me_cube_009.from_pydata([(-0.5, 0.625, 0.4358), (-0.5, -0.7892, 1.85), (-0.5, 2.039, 1.85), (-0.5, 0.625, 3.264), (0.5, 0.625, 0.4358), (0.5, -0.7892, 1.85), (0.5, 2.039, 1.85), (0.5, 0.625, 3.264), (-0.5, 1.686, 1.85), (0.5, 1.686, 1.85), (0.5, 0.625, 0.7893), (-0.5, 0.625, 0.7893), (0.5, -0.4357, 1.85), (-0.5, -0.4357, 1.85), (0.5, 0.625, 2.911), (-0.5, 0.625, 2.911)], [], [(0, 1, 13, 11, 8, 2), (2, 3, 7, 6), (6, 9, 10, 12, 5, 4), (4, 5, 1, 0), (2, 6, 4, 0), (7, 3, 1, 5), (8, 9, 14, 15), (5, 12, 14, 9, 6, 7), (2, 8, 15, 13, 1, 3), (11, 10, 9, 8), (12, 13, 15, 14), (10, 11, 13, 12)])
_uv = me_cube_009.uv_layers.new(name='UVMap')
_uv.uv.foreach_set('vector', [0.375, 0.0, 0.625, 0.0, 0.5938, 0.03125, 0.4063, 0.03125, 0.4062, 0.2187, 0.375, 0.25, 0.375, 0.25, 0.625, 0.25, 0.625, 0.5, 0.375, 0.5, 0.375, 0.5, 0.4063, 0.5312, 0.4062, 0.7188, 0.5937, 0.7188, 0.625, 0.75, 0.375, 0.75, 0.375, 0.75, 0.625, 0.75, 0.625, 1.0, 0.375, 1.0, 0.125, 0.5, 0.375, 0.5, 0.375, 0.75, 0.125, 0.75, 0.625, 0.5, 0.875, 0.5, 0.875, 0.75, 0.625, 0.75, 0.375, 0.2917, 0.375, 0.4583, 0.625, 0.4583, 0.625, 0.2917, 0.625, 0.75, 0.5937, 0.7188, 0.5938, 0.5312, 0.4063, 0.5312, 0.375, 0.5, 0.625, 0.5, 0.375, 0.25, 0.4062, 0.2187, 0.5937, 0.2187, 0.5938, 0.03125, 0.625, 0.0, 0.625, 0.25, 0.1667, 0.75, 0.3333, 0.75, 0.3333, 0.5, 0.1667, 0.5, 0.6667, 0.75, 0.8333, 0.75, 0.8333, 0.5, 0.6667, 0.5, 0.375, 0.7917, 0.375, 0.9583, 0.625, 0.9583, 0.625, 0.7917])
me_cube_009.use_remesh_preserve_volume = False
me_cube_009.use_remesh_preserve_attributes = False
me_cube_009.use_mirror_vertex_groups = False
me_cube_009.update()
me_cube_010 = bpy.data.meshes.new('Cube.010')
me_cube_010.from_pydata([(-0.5, 0.625, 0.4358), (-0.5, -0.7892, 1.85), (-0.5, 2.039, 1.85), (-0.5, 0.625, 3.264), (0.5, 0.625, 0.4358), (0.5, -0.7892, 1.85), (0.5, 2.039, 1.85), (0.5, 0.625, 3.264), (-0.5, 1.686, 1.85), (0.5, 1.686, 1.85), (0.5, 0.625, 0.7893), (-0.5, 0.625, 0.7893), (0.5, -0.4357, 1.85), (-0.5, -0.4357, 1.85), (0.5, 0.625, 2.911), (-0.5, 0.625, 2.911)], [], [(0, 1, 13, 11, 8, 2), (2, 3, 7, 6), (6, 9, 10, 12, 5, 4), (4, 5, 1, 0), (2, 6, 4, 0), (7, 3, 1, 5), (8, 9, 14, 15), (5, 12, 14, 9, 6, 7), (2, 8, 15, 13, 1, 3), (11, 10, 9, 8), (12, 13, 15, 14), (10, 11, 13, 12)])
_uv = me_cube_010.uv_layers.new(name='UVMap')
_uv.uv.foreach_set('vector', [0.375, 0.0, 0.625, 0.0, 0.5938, 0.03125, 0.4063, 0.03125, 0.4062, 0.2187, 0.375, 0.25, 0.375, 0.25, 0.625, 0.25, 0.625, 0.5, 0.375, 0.5, 0.375, 0.5, 0.4063, 0.5312, 0.4062, 0.7188, 0.5937, 0.7188, 0.625, 0.75, 0.375, 0.75, 0.375, 0.75, 0.625, 0.75, 0.625, 1.0, 0.375, 1.0, 0.125, 0.5, 0.375, 0.5, 0.375, 0.75, 0.125, 0.75, 0.625, 0.5, 0.875, 0.5, 0.875, 0.75, 0.625, 0.75, 0.375, 0.2917, 0.375, 0.4583, 0.625, 0.4583, 0.625, 0.2917, 0.625, 0.75, 0.5937, 0.7188, 0.5938, 0.5312, 0.4063, 0.5312, 0.375, 0.5, 0.625, 0.5, 0.375, 0.25, 0.4062, 0.2187, 0.5937, 0.2187, 0.5938, 0.03125, 0.625, 0.0, 0.625, 0.25, 0.1667, 0.75, 0.3333, 0.75, 0.3333, 0.5, 0.1667, 0.5, 0.6667, 0.75, 0.8333, 0.75, 0.8333, 0.5, 0.6667, 0.5, 0.375, 0.7917, 0.375, 0.9583, 0.625, 0.9583, 0.625, 0.7917])
me_cube_010.use_remesh_preserve_volume = False
me_cube_010.use_remesh_preserve_attributes = False
me_cube_010.use_mirror_vertex_groups = False
me_cube_010.update()
me_cube_011 = bpy.data.meshes.new('Cube.011')
me_cube_011.from_pydata([(-0.5, 0.625, 0.4358), (-0.5, -0.7892, 1.85), (-0.5, 2.039, 1.85), (-0.5, 0.625, 3.264), (0.5, 0.625, 0.4358), (0.5, -0.7892, 1.85), (0.5, 2.039, 1.85), (0.5, 0.625, 3.264), (-0.5, 1.686, 1.85), (0.5, 1.686, 1.85), (0.5, 0.625, 0.7893), (-0.5, 0.625, 0.7893), (0.5, -0.4357, 1.85), (-0.5, -0.4357, 1.85), (0.5, 0.625, 2.911), (-0.5, 0.625, 2.911)], [], [(0, 1, 13, 11, 8, 2), (2, 3, 7, 6), (6, 9, 10, 12, 5, 4), (4, 5, 1, 0), (2, 6, 4, 0), (7, 3, 1, 5), (8, 9, 14, 15), (5, 12, 14, 9, 6, 7), (2, 8, 15, 13, 1, 3), (11, 10, 9, 8), (12, 13, 15, 14), (10, 11, 13, 12)])
_uv = me_cube_011.uv_layers.new(name='UVMap')
_uv.uv.foreach_set('vector', [0.375, 0.0, 0.625, 0.0, 0.5938, 0.03125, 0.4063, 0.03125, 0.4062, 0.2187, 0.375, 0.25, 0.375, 0.25, 0.625, 0.25, 0.625, 0.5, 0.375, 0.5, 0.375, 0.5, 0.4063, 0.5312, 0.4062, 0.7188, 0.5937, 0.7188, 0.625, 0.75, 0.375, 0.75, 0.375, 0.75, 0.625, 0.75, 0.625, 1.0, 0.375, 1.0, 0.125, 0.5, 0.375, 0.5, 0.375, 0.75, 0.125, 0.75, 0.625, 0.5, 0.875, 0.5, 0.875, 0.75, 0.625, 0.75, 0.375, 0.2917, 0.375, 0.4583, 0.625, 0.4583, 0.625, 0.2917, 0.625, 0.75, 0.5937, 0.7188, 0.5938, 0.5312, 0.4063, 0.5312, 0.375, 0.5, 0.625, 0.5, 0.375, 0.25, 0.4062, 0.2187, 0.5937, 0.2187, 0.5938, 0.03125, 0.625, 0.0, 0.625, 0.25, 0.1667, 0.75, 0.3333, 0.75, 0.3333, 0.5, 0.1667, 0.5, 0.6667, 0.75, 0.8333, 0.75, 0.8333, 0.5, 0.6667, 0.5, 0.375, 0.7917, 0.375, 0.9583, 0.625, 0.9583, 0.625, 0.7917])
me_cube_011.use_remesh_preserve_volume = False
me_cube_011.use_remesh_preserve_attributes = False
me_cube_011.use_mirror_vertex_groups = False
me_cube_011.update()
me_cube_012 = bpy.data.meshes.new('Cube.012')
me_cube_012.from_pydata([(-0.5, 0.625, 0.4358), (-0.5, -0.7892, 1.85), (-0.5, 2.039, 1.85), (-0.5, 0.625, 3.264), (0.5, 0.625, 0.4358), (0.5, -0.7892, 1.85), (0.5, 2.039, 1.85), (0.5, 0.625, 3.264), (-0.5, 1.686, 1.85), (0.5, 1.686, 1.85), (0.5, 0.625, 0.7893), (-0.5, 0.625, 0.7893), (0.5, -0.4357, 1.85), (-0.5, -0.4357, 1.85), (0.5, 0.625, 2.911), (-0.5, 0.625, 2.911)], [], [(0, 1, 13, 11, 8, 2), (2, 3, 7, 6), (6, 9, 10, 12, 5, 4), (4, 5, 1, 0), (2, 6, 4, 0), (7, 3, 1, 5), (8, 9, 14, 15), (5, 12, 14, 9, 6, 7), (2, 8, 15, 13, 1, 3), (11, 10, 9, 8), (12, 13, 15, 14), (10, 11, 13, 12)])
_uv = me_cube_012.uv_layers.new(name='UVMap')
_uv.uv.foreach_set('vector', [0.375, 0.0, 0.625, 0.0, 0.5938, 0.03125, 0.4063, 0.03125, 0.4062, 0.2187, 0.375, 0.25, 0.375, 0.25, 0.625, 0.25, 0.625, 0.5, 0.375, 0.5, 0.375, 0.5, 0.4063, 0.5312, 0.4062, 0.7188, 0.5937, 0.7188, 0.625, 0.75, 0.375, 0.75, 0.375, 0.75, 0.625, 0.75, 0.625, 1.0, 0.375, 1.0, 0.125, 0.5, 0.375, 0.5, 0.375, 0.75, 0.125, 0.75, 0.625, 0.5, 0.875, 0.5, 0.875, 0.75, 0.625, 0.75, 0.375, 0.2917, 0.375, 0.4583, 0.625, 0.4583, 0.625, 0.2917, 0.625, 0.75, 0.5937, 0.7188, 0.5938, 0.5312, 0.4063, 0.5312, 0.375, 0.5, 0.625, 0.5, 0.375, 0.25, 0.4062, 0.2187, 0.5937, 0.2187, 0.5938, 0.03125, 0.625, 0.0, 0.625, 0.25, 0.1667, 0.75, 0.3333, 0.75, 0.3333, 0.5, 0.1667, 0.5, 0.6667, 0.75, 0.8333, 0.75, 0.8333, 0.5, 0.6667, 0.5, 0.375, 0.7917, 0.375, 0.9583, 0.625, 0.9583, 0.625, 0.7917])
me_cube_012.use_remesh_preserve_volume = False
me_cube_012.use_remesh_preserve_attributes = False
me_cube_012.use_mirror_vertex_groups = False
me_cube_012.update()
me_cube_013 = bpy.data.meshes.new('Cube.013')
me_cube_013.from_pydata([(-0.5, 0.625, 0.4358), (-0.5, -0.7892, 1.85), (-0.5, 2.039, 1.85), (-0.5, 0.625, 3.264), (0.5, 0.625, 0.4358), (0.5, -0.7892, 1.85), (0.5, 2.039, 1.85), (0.5, 0.625, 3.264), (-0.5, 1.686, 1.85), (0.5, 1.686, 1.85), (0.5, 0.625, 0.7893), (-0.5, 0.625, 0.7893), (0.5, -0.4357, 1.85), (-0.5, -0.4357, 1.85), (0.5, 0.625, 2.911), (-0.5, 0.625, 2.911)], [], [(0, 1, 13, 11, 8, 2), (2, 3, 7, 6), (6, 9, 10, 12, 5, 4), (4, 5, 1, 0), (2, 6, 4, 0), (7, 3, 1, 5), (8, 9, 14, 15), (5, 12, 14, 9, 6, 7), (2, 8, 15, 13, 1, 3), (11, 10, 9, 8), (12, 13, 15, 14), (10, 11, 13, 12)])
_uv = me_cube_013.uv_layers.new(name='UVMap')
_uv.uv.foreach_set('vector', [0.375, 0.0, 0.625, 0.0, 0.5938, 0.03125, 0.4063, 0.03125, 0.4062, 0.2187, 0.375, 0.25, 0.375, 0.25, 0.625, 0.25, 0.625, 0.5, 0.375, 0.5, 0.375, 0.5, 0.4063, 0.5312, 0.4062, 0.7188, 0.5937, 0.7188, 0.625, 0.75, 0.375, 0.75, 0.375, 0.75, 0.625, 0.75, 0.625, 1.0, 0.375, 1.0, 0.125, 0.5, 0.375, 0.5, 0.375, 0.75, 0.125, 0.75, 0.625, 0.5, 0.875, 0.5, 0.875, 0.75, 0.625, 0.75, 0.375, 0.2917, 0.375, 0.4583, 0.625, 0.4583, 0.625, 0.2917, 0.625, 0.75, 0.5937, 0.7188, 0.5938, 0.5312, 0.4063, 0.5312, 0.375, 0.5, 0.625, 0.5, 0.375, 0.25, 0.4062, 0.2187, 0.5937, 0.2187, 0.5938, 0.03125, 0.625, 0.0, 0.625, 0.25, 0.1667, 0.75, 0.3333, 0.75, 0.3333, 0.5, 0.1667, 0.5, 0.6667, 0.75, 0.8333, 0.75, 0.8333, 0.5, 0.6667, 0.5, 0.375, 0.7917, 0.375, 0.9583, 0.625, 0.9583, 0.625, 0.7917])
me_cube_013.use_remesh_preserve_volume = False
me_cube_013.use_remesh_preserve_attributes = False
me_cube_013.use_mirror_vertex_groups = False
me_cube_013.update()
me_cube_014 = bpy.data.meshes.new('Cube.014')
me_cube_014.from_pydata([(-0.5, 0.625, 0.4358), (-0.5, -0.7892, 1.85), (-0.5, 2.039, 1.85), (-0.5, 0.625, 3.264), (0.5, 0.625, 0.4358), (0.5, -0.7892, 1.85), (0.5, 2.039, 1.85), (0.5, 0.625, 3.264), (-0.5, 1.686, 1.85), (0.5, 1.686, 1.85), (0.5, 0.625, 0.7893), (-0.5, 0.625, 0.7893), (0.5, -0.4357, 1.85), (-0.5, -0.4357, 1.85), (0.5, 0.625, 2.911), (-0.5, 0.625, 2.911)], [], [(0, 1, 13, 11, 8, 2), (2, 3, 7, 6), (6, 9, 10, 12, 5, 4), (4, 5, 1, 0), (2, 6, 4, 0), (7, 3, 1, 5), (8, 9, 14, 15), (5, 12, 14, 9, 6, 7), (2, 8, 15, 13, 1, 3), (11, 10, 9, 8), (12, 13, 15, 14), (10, 11, 13, 12)])
_uv = me_cube_014.uv_layers.new(name='UVMap')
_uv.uv.foreach_set('vector', [0.375, 0.0, 0.625, 0.0, 0.5938, 0.03125, 0.4063, 0.03125, 0.4062, 0.2187, 0.375, 0.25, 0.375, 0.25, 0.625, 0.25, 0.625, 0.5, 0.375, 0.5, 0.375, 0.5, 0.4063, 0.5312, 0.4062, 0.7188, 0.5937, 0.7188, 0.625, 0.75, 0.375, 0.75, 0.375, 0.75, 0.625, 0.75, 0.625, 1.0, 0.375, 1.0, 0.125, 0.5, 0.375, 0.5, 0.375, 0.75, 0.125, 0.75, 0.625, 0.5, 0.875, 0.5, 0.875, 0.75, 0.625, 0.75, 0.375, 0.2917, 0.375, 0.4583, 0.625, 0.4583, 0.625, 0.2917, 0.625, 0.75, 0.5937, 0.7188, 0.5938, 0.5312, 0.4063, 0.5312, 0.375, 0.5, 0.625, 0.5, 0.375, 0.25, 0.4062, 0.2187, 0.5937, 0.2187, 0.5938, 0.03125, 0.625, 0.0, 0.625, 0.25, 0.1667, 0.75, 0.3333, 0.75, 0.3333, 0.5, 0.1667, 0.5, 0.6667, 0.75, 0.8333, 0.75, 0.8333, 0.5, 0.6667, 0.5, 0.375, 0.7917, 0.375, 0.9583, 0.625, 0.9583, 0.625, 0.7917])
me_cube_014.use_remesh_preserve_volume = False
me_cube_014.use_remesh_preserve_attributes = False
me_cube_014.use_mirror_vertex_groups = False
me_cube_014.update()
me_cube_015 = bpy.data.meshes.new('Cube.015')
me_cube_015.from_pydata([(-0.5, 0.625, 0.4358), (-0.5, -0.7892, 1.85), (-0.5, 2.039, 1.85), (-0.5, 0.625, 3.264), (0.5, 0.625, 0.4358), (0.5, -0.7892, 1.85), (0.5, 2.039, 1.85), (0.5, 0.625, 3.264), (-0.5, 1.686, 1.85), (0.5, 1.686, 1.85), (0.5, 0.625, 0.7893), (-0.5, 0.625, 0.7893), (0.5, -0.4357, 1.85), (-0.5, -0.4357, 1.85), (0.5, 0.625, 2.911), (-0.5, 0.625, 2.911)], [], [(0, 1, 13, 11, 8, 2), (2, 3, 7, 6), (6, 9, 10, 12, 5, 4), (4, 5, 1, 0), (2, 6, 4, 0), (7, 3, 1, 5), (8, 9, 14, 15), (5, 12, 14, 9, 6, 7), (2, 8, 15, 13, 1, 3), (11, 10, 9, 8), (12, 13, 15, 14), (10, 11, 13, 12)])
_uv = me_cube_015.uv_layers.new(name='UVMap')
_uv.uv.foreach_set('vector', [0.375, 0.0, 0.625, 0.0, 0.5938, 0.03125, 0.4063, 0.03125, 0.4062, 0.2187, 0.375, 0.25, 0.375, 0.25, 0.625, 0.25, 0.625, 0.5, 0.375, 0.5, 0.375, 0.5, 0.4063, 0.5312, 0.4062, 0.7188, 0.5937, 0.7188, 0.625, 0.75, 0.375, 0.75, 0.375, 0.75, 0.625, 0.75, 0.625, 1.0, 0.375, 1.0, 0.125, 0.5, 0.375, 0.5, 0.375, 0.75, 0.125, 0.75, 0.625, 0.5, 0.875, 0.5, 0.875, 0.75, 0.625, 0.75, 0.375, 0.2917, 0.375, 0.4583, 0.625, 0.4583, 0.625, 0.2917, 0.625, 0.75, 0.5937, 0.7188, 0.5938, 0.5312, 0.4063, 0.5312, 0.375, 0.5, 0.625, 0.5, 0.375, 0.25, 0.4062, 0.2187, 0.5937, 0.2187, 0.5938, 0.03125, 0.625, 0.0, 0.625, 0.25, 0.1667, 0.75, 0.3333, 0.75, 0.3333, 0.5, 0.1667, 0.5, 0.6667, 0.75, 0.8333, 0.75, 0.8333, 0.5, 0.6667, 0.5, 0.375, 0.7917, 0.375, 0.9583, 0.625, 0.9583, 0.625, 0.7917])
me_cube_015.use_remesh_preserve_volume = False
me_cube_015.use_remesh_preserve_attributes = False
me_cube_015.use_mirror_vertex_groups = False
me_cube_015.update()
me_cube_016 = bpy.data.meshes.new('Cube.016')
me_cube_016.from_pydata([(-0.5, 1.875, 0.4358), (-0.5, 0.4608, 1.85), (-0.5, 3.289, 1.85), (-0.5, 1.875, 3.264), (0.5, 1.875, 0.4358), (0.5, 0.4608, 1.85), (0.5, 3.289, 1.85), (0.5, 1.875, 3.264), (-0.5, 2.936, 1.85), (0.5, 2.936, 1.85), (0.5, 1.875, 0.7893), (-0.5, 1.875, 0.7893), (0.5, 0.8143, 1.85), (-0.5, 0.8143, 1.85), (0.5, 1.875, 2.911), (-0.5, 1.875, 2.911)], [], [(0, 1, 13, 11, 8, 2), (2, 3, 7, 6), (6, 9, 10, 12, 5, 4), (4, 5, 1, 0), (2, 6, 4, 0), (7, 3, 1, 5), (8, 9, 14, 15), (5, 12, 14, 9, 6, 7), (2, 8, 15, 13, 1, 3), (11, 10, 9, 8), (12, 13, 15, 14), (10, 11, 13, 12)])
_uv = me_cube_016.uv_layers.new(name='UVMap')
_uv.uv.foreach_set('vector', [0.375, 0.0, 0.625, 0.0, 0.5938, 0.03125, 0.4063, 0.03125, 0.4062, 0.2187, 0.375, 0.25, 0.375, 0.25, 0.625, 0.25, 0.625, 0.5, 0.375, 0.5, 0.375, 0.5, 0.4063, 0.5312, 0.4062, 0.7188, 0.5937, 0.7188, 0.625, 0.75, 0.375, 0.75, 0.375, 0.75, 0.625, 0.75, 0.625, 1.0, 0.375, 1.0, 0.125, 0.5, 0.375, 0.5, 0.375, 0.75, 0.125, 0.75, 0.625, 0.5, 0.875, 0.5, 0.875, 0.75, 0.625, 0.75, 0.375, 0.2917, 0.375, 0.4583, 0.625, 0.4583, 0.625, 0.2917, 0.625, 0.75, 0.5937, 0.7188, 0.5938, 0.5312, 0.4063, 0.5312, 0.375, 0.5, 0.625, 0.5, 0.375, 0.25, 0.4062, 0.2187, 0.5937, 0.2187, 0.5938, 0.03125, 0.625, 0.0, 0.625, 0.25, 0.1667, 0.75, 0.3333, 0.75, 0.3333, 0.5, 0.1667, 0.5, 0.6667, 0.75, 0.8333, 0.75, 0.8333, 0.5, 0.6667, 0.5, 0.375, 0.7917, 0.375, 0.9583, 0.625, 0.9583, 0.625, 0.7917])
me_cube_016.use_remesh_preserve_volume = False
me_cube_016.use_remesh_preserve_attributes = False
me_cube_016.use_mirror_vertex_groups = False
me_cube_016.update()
me_cube_017 = bpy.data.meshes.new('Cube.017')
me_cube_017.from_pydata([(-0.5, -0.625, 0.4358), (-0.5, -2.039, 1.85), (-0.5, 0.7892, 1.85), (-0.5, -0.625, 3.264), (0.5, -0.625, 0.4358), (0.5, -2.039, 1.85), (0.5, 0.7892, 1.85), (0.5, -0.625, 3.264), (-0.5, 0.4357, 1.85), (0.5, 0.4357, 1.85), (0.5, -0.625, 0.7893), (-0.5, -0.625, 0.7893), (0.5, -1.686, 1.85), (-0.5, -1.686, 1.85), (0.5, -0.625, 2.911), (-0.5, -0.625, 2.911)], [], [(0, 1, 13, 11, 8, 2), (2, 3, 7, 6), (6, 9, 10, 12, 5, 4), (4, 5, 1, 0), (2, 6, 4, 0), (7, 3, 1, 5), (8, 9, 14, 15), (5, 12, 14, 9, 6, 7), (2, 8, 15, 13, 1, 3), (11, 10, 9, 8), (12, 13, 15, 14), (10, 11, 13, 12)])
_uv = me_cube_017.uv_layers.new(name='UVMap')
_uv.uv.foreach_set('vector', [0.375, 0.0, 0.625, 0.0, 0.5938, 0.03125, 0.4063, 0.03125, 0.4062, 0.2187, 0.375, 0.25, 0.375, 0.25, 0.625, 0.25, 0.625, 0.5, 0.375, 0.5, 0.375, 0.5, 0.4063, 0.5312, 0.4062, 0.7188, 0.5937, 0.7188, 0.625, 0.75, 0.375, 0.75, 0.375, 0.75, 0.625, 0.75, 0.625, 1.0, 0.375, 1.0, 0.125, 0.5, 0.375, 0.5, 0.375, 0.75, 0.125, 0.75, 0.625, 0.5, 0.875, 0.5, 0.875, 0.75, 0.625, 0.75, 0.375, 0.2917, 0.375, 0.4583, 0.625, 0.4583, 0.625, 0.2917, 0.625, 0.75, 0.5937, 0.7188, 0.5938, 0.5312, 0.4063, 0.5312, 0.375, 0.5, 0.625, 0.5, 0.375, 0.25, 0.4062, 0.2187, 0.5937, 0.2187, 0.5938, 0.03125, 0.625, 0.0, 0.625, 0.25, 0.1667, 0.75, 0.3333, 0.75, 0.3333, 0.5, 0.1667, 0.5, 0.6667, 0.75, 0.8333, 0.75, 0.8333, 0.5, 0.6667, 0.5, 0.375, 0.7917, 0.375, 0.9583, 0.625, 0.9583, 0.625, 0.7917])
me_cube_017.use_remesh_preserve_volume = False
me_cube_017.use_remesh_preserve_attributes = False
me_cube_017.use_mirror_vertex_groups = False
me_cube_017.update()

# ---- objects
ob_cylinder_main = bpy.data.objects.new('Cylinder_Main', me_cylinder_001)
ob_mainrot = bpy.data.objects.new('MainRot', me_cylinder_000)
ob_box = bpy.data.objects.new('Box', me_cube)
ob_cube_001 = bpy.data.objects.new('Cube.001', me_cube_001)
ob_box_001 = bpy.data.objects.new('Box.001', me_cube_002)
ob_box_002 = bpy.data.objects.new('Box.002', me_cube_003)
ob_box_003 = bpy.data.objects.new('Box.003', me_cube_004)
ob_box_004 = bpy.data.objects.new('Box.004', me_cube_005)
ob_box_005 = bpy.data.objects.new('Box.005', me_cube_006)
ob_box_006 = bpy.data.objects.new('Box.006', me_cube_008)
ob_box_007 = bpy.data.objects.new('Box.007', me_cube_009)
ob_box_008 = bpy.data.objects.new('Box.008', me_cube_010)
ob_box_009 = bpy.data.objects.new('Box.009', me_cube_011)
ob_box_010 = bpy.data.objects.new('Box.010', me_cube_012)
ob_box_011 = bpy.data.objects.new('Box.011', me_cube_013)
ob_box_012 = bpy.data.objects.new('Box.012', me_cube_014)
ob_box_013 = bpy.data.objects.new('Box.013', me_cube_015)
ob_box_014 = bpy.data.objects.new('Box.014 !', me_cube_016)
ob_box_014_1 = bpy.data.objects.new('Box.014', me_cube_017)

# ---- transforms, parenting, visibility, modifiers, constraints
ob_cylinder_main.location = (-0.7167, 0.0, 3.133e-08)
ob_cylinder_main.rotation_euler = (-1.571, -0.0, 0.0)
ob_cylinder_main.scale = (0.5, 0.5, 1.0)
ob_cylinder_main.lineart.crease_threshold = 0.0
ob_mainrot.location = (-0.7167, 0.0, 3.133e-08)
ob_mainrot.rotation_euler = (-1.571, -0.0, 0.0)
ob_mainrot.scale = (0.5, 0.5, 1.0)
ob_mainrot.lineart.crease_threshold = 0.0
ob_box.location = (0.0, 0.0, 0.0)
ob_box.lineart.crease_threshold = 0.0
ob_cube_001.location = (0.0, 0.0, 0.0)
ob_cube_001.lineart.crease_threshold = 0.0
ob_box_001.location = (0.0, 0.0, 0.0)
ob_box_001.lineart.crease_threshold = 0.0
ob_box_002.location = (0.098, 2.905, -0.02549)
ob_box_002.lineart.crease_threshold = 0.0
ob_box_003.location = (0.1007, 2.163, 2.37)
ob_box_003.lineart.crease_threshold = 0.0
ob_box_004.location = (0.2293, 0.726, 2.289)
ob_box_004.lineart.crease_threshold = 0.0
ob_box_005.location = (-0.3392, 1.461, 4.66)
ob_box_005.lineart.crease_threshold = 0.0
ob_box_006.location = (0.0, 0.0, 0.0)
ob_box_006.lineart.crease_threshold = 0.0
ob_box_007.location = (0.0, 0.0, 0.0)
ob_box_007.lineart.crease_threshold = 0.0
ob_box_008.location = (0.0, 1.23, 0.0)
ob_box_008.lineart.crease_threshold = 0.0
ob_box_009.location = (0.0, -1.235, 0.0)
ob_box_009.lineart.crease_threshold = 0.0
ob_box_010.location = (-0.2631, 0.02803, -3.61)
ob_box_010.lineart.crease_threshold = 0.0
ob_box_011.location = (0.007377, -1.266, 1.247)
ob_box_011.lineart.crease_threshold = 0.0
ob_box_012.location = (-0.3702, -2.508, 1.296)
ob_box_012.lineart.crease_threshold = 0.0
ob_box_013.location = (-0.3233, -1.824, 3.353)
ob_box_013.lineart.crease_threshold = 0.0
ob_box_014.location = (0.0, 0.0, 0.0)
ob_box_014.lineart.crease_threshold = 0.0
ob_box_014_1.location = (0.0, 0.0, 0.0)
ob_box_014_1.lineart.crease_threshold = 0.0

# ---- collection membership
scene.collection.objects.link(ob_cylinder_main)
scene.collection.objects.link(ob_mainrot)
scene.collection.objects.link(ob_box)
scene.collection.objects.link(ob_cube_001)
scene.collection.objects.link(ob_box_001)
scene.collection.objects.link(ob_box_002)
scene.collection.objects.link(ob_box_003)
scene.collection.objects.link(ob_box_004)
scene.collection.objects.link(ob_box_005)
scene.collection.objects.link(ob_box_006)
scene.collection.objects.link(ob_box_007)
scene.collection.objects.link(ob_box_008)
scene.collection.objects.link(ob_box_009)
scene.collection.objects.link(ob_box_010)
scene.collection.objects.link(ob_box_011)
scene.collection.objects.link(ob_box_012)
scene.collection.objects.link(ob_box_013)
scene.collection.objects.link(ob_box_014)
scene.collection.objects.link(ob_box_014_1)

# ---- scene / render settings (as saved in the file)
scene.frame_start = 1; scene.frame_end = 250; scene.frame_set(1)
scene.render.engine = 'BLENDER_EEVEE_NEXT'
scene.render.resolution_percentage = 50
scene.render.dither_intensity = 0.0
scene.cycles.use_denoising = False
scene.cycles.samples = 128
scene.cycles.sampling_pattern = 'TABULATED_SOBOL'
scene.cycles.use_adaptive_sampling = False
scene.cycles.use_light_tree = False
scene.cycles.blur_glossy = 0.0
scene.cycles.sample_clamp_indirect = 0.0
scene.view_settings.view_transform = 'Standard'
bpy.context.view_layer.update()

# ---- added for rendering (the .blend has no active camera and no usable light): camera, sun
cam_auto = bpy.data.cameras.new('AutoCamera')
cam_auto.lens = 50.0
cam_auto.sensor_width = 36.0
cam_auto.clip_end = 1000.0
ob_auto_camera = bpy.data.objects.new('AutoCamera', cam_auto)
scene.collection.objects.link(ob_auto_camera)
ob_auto_camera.location = (10.709, -14.8457, 11.9591)
ob_auto_camera.rotation_euler = (1.09748, -7.21219e-08, 0.694738)
scene.camera = ob_auto_camera
light_auto_sun = bpy.data.lights.new('AutoSun', 'SUN')
light_auto_sun.energy = 3.0
light_auto_sun.angle = 0.0523599
ob_auto_sun = bpy.data.objects.new('AutoSun', light_auto_sun)
scene.collection.objects.link(ob_auto_sun)
ob_auto_sun.rotation_euler = (0.872665, 0.174533, 0.523599)
bpy.context.view_layer.update()
